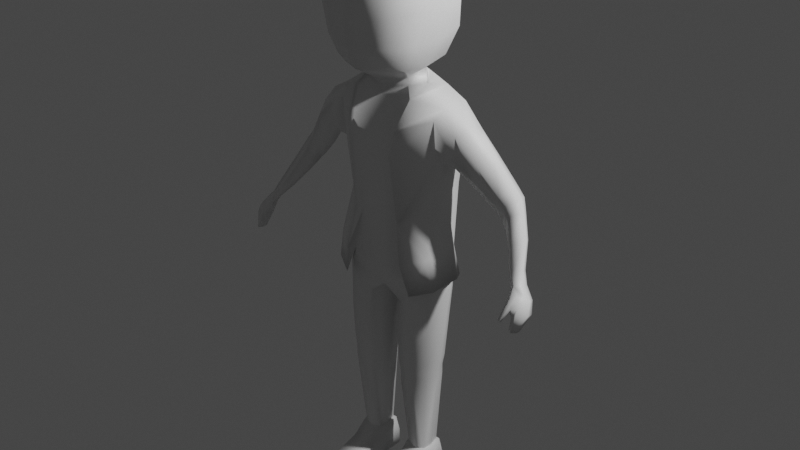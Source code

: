 # Source: Character_3.blend  (saved by Blender 2.82.7; exported with 4.5.12 LTS)
import bpy
from mathutils import Matrix  # noqa: F401  (used for matrix-valued properties, if any)

bpy.ops.wm.read_factory_settings(use_empty=True)
scene = bpy.context.scene
scene.name = 'Scene'

# ---- collections
col_collection = bpy.data.collections.new('Collection'); scene.collection.children.link(col_collection)

# ---- images (referenced by path relative to the original .blend; pixels are not part of the script)
import os
ASSET_DIR = os.environ.get("B2B_ASSET_DIR", "")  # directory of the original .blend (textures are referenced by path, not embedded)
HERE = os.path.dirname(os.path.abspath(__file__))  # packed textures are extracted next to this script under _unpacked/

def load_image(name, relpath, width, height, colorspace="sRGB"):
    """Load a texture the original file referenced (path relative to the .blend, or extracted next to this script)."""
    p = next((c for c in (os.path.join(HERE, relpath), os.path.join(ASSET_DIR, relpath)) if relpath and os.path.exists(c)), "")
    if p:
        img = bpy.data.images.load(p, check_existing=True)
        img.name = name
    else:  # same state as the original file: an image datablock whose file is absent (Cycles renders it pink)
        img = bpy.data.images.new(name, width, height)
        img.source = "FILE"
        img.filepath = "//" + (relpath or name)
    img.colorspace_settings.name = colorspace
    return img
img_imphenziapalette01_256_gradient_png = load_image('ImphenziaPalette01-256-Gradient.png', 'ImphenziaPalette01-256-Gradient.png', 1024, 1024, 'sRGB')

# ---- materials (node trees are filled in below, after node groups)
mat_material_001 = bpy.data.materials.new('Material.001')
mat_material_001.use_transparent_shadow = False

# ---- material node trees
mat_material_001.use_nodes = True; mat_material_001.node_tree.nodes.clear()
_N = mat_material_001.node_tree.nodes; _L = mat_material_001.node_tree.links
n0 = _N.new('ShaderNodeOutputMaterial'); n0.name = 'Material Output'; n0.location = (300, 300)
n1 = _N.new('ShaderNodeBsdfPrincipled'); n1.name = 'Principled BSDF'; n1.location = (10, 300)
n1.distribution = 'GGX'
n1.subsurface_method = 'BURLEY'
n1.inputs[3].default_value = 1.45
n1.inputs[27].default_value = (0.0, 0.0, 0.0, 1.0)
n1.inputs[28].default_value = 1.0
n2 = _N.new('ShaderNodeTexImage'); n2.name = 'Image Texture'; n2.location = (-344, 214)
n2.image = img_imphenziapalette01_256_gradient_png
n2.interpolation = 'Closest'
_L.new(n1.outputs[0], n0.inputs[0])
n0.is_active_output = True

# ---- world
world_world = bpy.data.worlds.new('World'); scene.world = world_world
world_world.use_nodes = True; world_world.node_tree.nodes.clear()
_N = world_world.node_tree.nodes; _L = world_world.node_tree.links
n0 = _N.new('ShaderNodeOutputWorld'); n0.name = 'World Output'; n0.location = (300, 300)
n1 = _N.new('ShaderNodeBackground'); n1.name = 'Background'; n1.location = (10, 300)
n1.inputs[0].default_value = (0.05088, 0.05088, 0.05088, 1.0)
_L.new(n1.outputs[0], n0.inputs[0])
n0.is_active_output = True
world_world.color = (0.05088, 0.05088, 0.05088)
world_world.use_sun_shadow = False
world_world.sun_shadow_jitter_overblur = 0.0

# ---- lights
light_light = bpy.data.lights.new('Light', 'POINT')
light_light.transmission_factor = 0.0
light_light.energy = 1000.0
light_light.shadow_soft_size = 0.1
light_light.shadow_maximum_resolution = 0.006
light_light.use_absolute_resolution = True

# ---- meshes
me_cube_002 = bpy.data.meshes.new('Cube.002')
me_cube_002.from_pydata([(0.3211, -0.1019, -0.7206), (0.3526, 0.1301, -0.7137), (0.0, 0.2676, -0.7649), (0.0, -0.1852, -0.88), (0.0, -0.2179, -0.4594), (0.0, -0.2574, 0.204), (0.0, -0.2756, 0.0175), (0.2305, -0.1929, -0.7807), (0.1751, 0.2457, -0.7685), (0.1413, -0.2152, -0.46), (0.1631, -0.2654, 0.2031), (0.1433, -0.2818, 0.02292), (0.3442, -0.1105, -1.045), (0.3465, 0.1587, -1.038), (0.0, 0.2391, -1.048), (0.0, -0.1607, -1.004), (0.1347, -0.141, -1.117), (0.1269, 0.2195, -1.083), (0.2717, -0.0508, -2.429), (0.2717, 0.09579, -2.393), (0.1388, 0.1577, -1.671), (0.1269, -0.1383, -1.681), (0.3234, -0.09915, -1.655), (0.3244, 0.08903, -1.656), (0.1121, -0.1588, -1.352), (0.3451, 0.1214, -1.305), (0.1164, 0.2046, -1.347), (0.3443, -0.1107, -1.304), (0.3754, 0.02367, -0.6741), (0.0, -0.1614, 0.3811), (0.2134, -0.1614, 0.3811), (0.4104, 0.04876, -1.016), (0.0, 0.05112, -1.066), (0.02424, 0.05112, -1.116), (0.1337, 0.01093, -2.389), (0.3592, -0.002642, -1.644), (0.0708, -0.02317, -1.693), (0.04274, -0.02391, -1.37), (0.3981, 0.009412, -1.275), (0.1444, 0.09579, -2.393), (0.1444, -0.0508, -2.429), (0.2882, 0.01483, -2.392), (0.1247, -0.06519, -2.355), (0.1247, 0.1099, -2.355), (0.2926, -0.06519, -2.355), (0.1071, 0.005389, -2.355), (0.3102, 0.02137, -2.355), (0.1133, -0.1678, -2.452), (0.304, -0.1693, -2.452), (0.1177, -0.4537, -2.524), (0.2996, -0.4537, -2.524), (0.1177, -0.4537, -2.577), (0.2996, -0.4537, -2.577), (0.1133, -0.1678, -2.58), (0.3102, -0.04865, -2.58), (0.1071, -0.04865, -2.58), (0.1071, -0.04965, -2.596), (0.3102, -0.04965, -2.596), (0.1071, 0.1282, -2.596), (0.3102, 0.1282, -2.596), (0.1071, 0.1282, -2.473), (0.3102, 0.1282, -2.473), (0.2926, 0.1099, -2.355), (0.3102, -0.3447, -2.58), (0.1071, -0.3447, -2.58), (0.8085, 0.1878, -0.3098), (0.7958, 0.0731, -0.3635), (0.534, 0.1338, 0.0344), (0.49, -0.03702, -0.04383), (1.167, -0.1074, -0.8232), (1.139, -0.2522, -0.7837), (1.124, -0.1106, -0.8205), (1.107, -0.2503, -0.8083), (1.184, -0.178, -0.7976), (1.123, -0.183, -0.8182), (1.138, -0.1934, -0.9217), (1.126, -0.2748, -0.8963), (1.12, -0.1937, -0.9088), (1.102, -0.2617, -0.8911), (1.14, -0.2349, -0.911), (1.108, -0.2337, -0.9024), (1.166, -0.1385, -0.7188), (1.14, -0.06622, -0.7465), (1.124, -0.2133, -0.7084), (1.102, -0.08373, -0.7426), (1.083, -0.1753, -0.7269), (1.121, -0.252, -0.7955), (1.101, -0.2279, -0.8224), (1.082, -0.2407, -0.7731), (1.104, -0.1903, -0.6818), (1.049, -0.2211, -0.7141), (1.136, -0.2333, -0.7417), (1.101, -0.1818, -0.7784), (1.057, -0.2111, -0.7485), (1.09, -0.2323, -0.7244), (1.074, -0.2232, -0.7004), (1.04, -0.2041, -0.7232), (1.07, -0.2259, -0.7719), (1.102, -0.2496, -0.7473), (1.048, -0.3083, -0.8149), (1.056, -0.3084, -0.8223), (1.055, -0.2934, -0.8184), (1.07, -0.3055, -0.8249), (1.066, -0.314, -0.8102), (1.054, -0.3134, -0.8088), (1.048, -0.3, -0.8157), (1.066, -0.2963, -0.8238), (1.072, -0.3101, -0.8186), (0.2307, 0.003997, 0.4423), (0.0, -0.1912, 0.4894), (0.0, 0.1748, 0.4581), (0.154, 0.09331, 0.4892), (0.1632, -0.1102, 0.4549), (0.0, -0.1649, 0.4355), (0.2202, -0.3345, 0.6473), (0.2857, -0.281, 1.248), (0.2315, 0.2318, 0.7105), (0.2488, 0.2038, 1.271), (0.0, 0.3129, 0.6789), (0.0, 0.257, 1.367), (0.2814, 0.2898, 1.043), (0.2744, -0.1033, 0.5892), (0.3184, -0.001322, 1.303), (0.3235, -0.3594, 0.9772), (0.0, -0.4154, 0.6103), (0.0, -0.3641, 1.349), (0.0, 0.3999, 1.126), (0.3628, -0.05042, 0.9868), (0.0, -0.5025, 0.9738), (0.0, -0.01842, 1.447), (0.1395, 0.29, 0.6913), (0.1889, 0.2204, 1.329), (0.2724, 0.2558, 1.192), (0.258, 0.2687, 0.8596), (0.2549, -0.2465, 0.6031), (0.2788, 0.1161, 0.6269), (0.2762, 0.1205, 1.306), (0.3102, -0.1626, 1.291), (0.2975, -0.3357, 1.121), (0.2852, -0.3476, 0.7672), (0.1127, -0.3734, 0.6192), (0.2073, -0.3296, 1.307), (0.0, 0.3163, 1.286), (0.1645, 0.3651, 1.094), (0.0, 0.4035, 0.8909), (0.375, 0.1356, 1.004), (0.3601, -0.0391, 1.161), (0.3685, -0.1929, 0.9943), (0.3421, -0.04681, 0.773), (0.2, -0.4419, 0.9511), (0.0, -0.482, 1.201), (0.0, -0.4921, 0.7625), (0.0, 0.173, 0.5628), (0.1547, -0.1072, 0.5093), (0.0, -0.2288, 0.5062), (0.0, 0.1522, 1.427), (0.0, -0.1887, 1.424), (0.1967, -0.01037, 1.401), (0.1902, 0.2843, 1.253), (0.146, 0.3552, 0.8821), (0.3531, 0.1553, 0.8166), (0.341, 0.1096, 1.176), (0.3472, -0.1927, 1.136), (0.3026, -0.2104, 0.7626), (0.1629, -0.4346, 0.7639), (0.2068, -0.4362, 1.177), (0.1595, 0.0766, 0.5356), (0.103, -0.2108, 0.5268), (0.1798, 0.1206, 1.377), (0.2395, -0.174, 1.369), (0.6035, 0.02407, -0.168), (0.6342, 0.1633, -0.09266), (0.9039, -0.005599, -0.5084), (0.92, 0.07846, -0.4987), (0.8635, 0.1725, -0.3547), (0.8302, 0.06104, -0.4089), (0.7488, 0.07714, -0.3149), (0.7686, 0.1838, -0.2606), (0.3212, -0.1024, -1.732), (0.3261, 0.08706, -1.732), (0.08852, -0.02268, -1.754), (0.1403, 0.1506, -1.744), (0.1256, -0.138, -1.754), (0.3532, -0.005102, -1.722), (0.1327, 0.1751, -1.602), (0.3322, -0.1059, -1.581), (0.1195, -0.1486, -1.613), (0.3332, 0.0999, -1.582), (0.05812, -0.0243, -1.626), (0.3715, -0.0001074, -1.566), (0.2481, 0.2427, -0.2419), (0.3573, 0.1829, -0.2576), (0.3637, 0.1377, -0.6983), (0.4376, 0.03494, -0.643), (0.3831, 0.0253, -0.2997), (0.3514, -0.04637, -0.3185), (0.3665, -0.1739, -0.702), (0.2235, -0.2763, -0.7356), (0.1822, 0.2976, -0.6721), (0.0, 0.2802, -0.6421), (0.0, 0.2469, -0.202), (0.2686, 0.1583, 0.4196), (0.4191, 0.1525, 0.344), (0.4074, -0.04853, 0.3419), (0.3807, -0.1259, 0.2741), (0.4015, 0.1954, 0.1287), (0.3824, -0.1017, 0.006811), (0.0, 0.2909, 0.2046), (0.0, 0.2116, 0.432), (0.2755, 0.2621, 0.2034), (0.4346, -0.03894, -0.05179), (0.1728, -0.2408, -0.456), (0.187, -0.2753, 0.2074), (0.1615, -0.2962, 0.02158), (0.2269, -0.1726, 0.3964), (0.2416, 0.002286, 0.4628), (0.983, 0.08884, -0.4358), (0.5176, -0.09772, 0.02909), (1.011, 0.02067, -0.4111), (0.5191, -0.08567, 0.1862), (0.8262, 0.191, -0.1527), (0.869, 0.1962, -0.2118), (0.8576, 0.09478, -0.125), (0.8989, 0.1072, -0.1908), (0.8787, 0.02463, -0.2902), (0.8456, 0.02669, -0.2234), (0.6125, -0.03147, -0.08481), (0.6627, -0.06269, 0.04402), (0.5657, 0.1342, 0.1979), (0.568, -0.0008593, 0.2521), (0.1621, 0.1048, 0.5078), (0.1787, -0.1176, 0.4706), (0.0, 0.1701, 0.5195), (0.6804, 0.1627, 0.04341), (0.7079, 0.04796, 0.1125), (0.7546, 0.04408, -0.2532), (0.8064, 0.009143, -0.1672), (0.9062, 0.1623, -0.2763), (0.9347, 0.08125, -0.2553), (0.9356, -0.03841, -0.4361), (0.407, 0.1548, -0.9183), (0.4775, 0.03023, -0.8805), (0.2411, 0.3001, -0.997), (0.0, 0.2851, -0.9933), (0.2765, -0.238, -0.9767), (0.4162, -0.1497, -0.9312), (0.9692, -0.08981, -0.6031), (0.9894, -0.01217, -0.6043), (1.045, -0.01873, -0.5856), (1.062, -0.08057, -0.5602), (1.007, -0.1166, -0.5854), (1.022, -0.1375, -0.668), (1.056, -0.07468, -0.6711), (1.093, -0.06792, -0.6529), (1.095, -0.1237, -0.643), (1.051, -0.1528, -0.6421), (0.1984, 0.2412, -0.967), (0.0, 0.2576, -0.9754), (0.3414, -0.1159, -0.9644), (0.3516, 0.1576, -0.9232), (0.0, -0.1641, -0.9657), (0.2041, -0.1437, -0.9695), (0.4149, 0.04277, -0.9297), (0.1071, -0.3447, -2.495), (0.3102, -0.3447, -2.495), (0.2989, 0.1164, -2.397), (0.1184, 0.1164, -2.397), (0.304, -0.1693, -2.58), (0.2299, -0.1563, -1.327), (0.2262, -0.1491, -1.597), (0.2864, -0.1531, -0.9657), (0.2304, -0.149, -1.084), (0.2239, -0.1409, -1.668), (0.2236, -0.1421, -1.743), (0.2055, -0.07841, -2.352)], [], [(262, 258, 12, 31), (7, 9, 4, 3), (30, 29, 5, 10), (4, 9, 11, 6), (6, 11, 10, 5), (257, 256, 17, 14), (28, 1, 240, 241), (180, 181, 39, 34), (32, 33, 16, 15), (261, 260, 15, 16), (258, 270, 271, 12), (256, 259, 13, 17), (183, 178, 18, 41), (181, 179, 19, 39), (178, 273, 274, 40, 18), (185, 269, 272, 22), (184, 187, 23, 20), (189, 185, 22, 35), (188, 184, 20, 36), (33, 17, 26, 37), (31, 12, 27, 38), (17, 13, 25, 26), (12, 271, 268, 27), (13, 31, 38, 25), (16, 33, 37, 24), (186, 188, 36, 21), (187, 189, 35, 23), (179, 183, 41, 19), (14, 17, 33, 32), (182, 180, 34, 40), (259, 262, 31, 13), (196, 197, 244, 245), (44, 42, 47, 48), (48, 47, 263, 264), (264, 263, 49, 50), (50, 49, 51, 52), (63, 64, 53, 267), (267, 53, 55, 54), (54, 55, 56, 57), (57, 56, 58, 59), (59, 58, 60, 61), (265, 266, 43, 62), (44, 48, 267, 54, 57, 59, 61, 265, 62, 46), (45, 43, 266, 60, 58, 56, 55, 53, 47, 42), (52, 51, 64, 63), (98, 88, 72, 86), (82, 81, 73, 69), (9, 7, 197, 211), (176, 177, 65, 66), (30, 10, 212, 214), (112, 30, 214, 231), (10, 11, 213, 212), (111, 108, 215, 230), (210, 205, 67, 68), (72, 87, 74, 80, 78), (74, 71, 77, 80), (81, 83, 91, 70, 73), (85, 84, 71, 74, 92), (92, 74, 87, 97, 93, 85), (84, 82, 69, 71), (80, 77, 75, 79), (78, 80, 79, 76), (71, 69, 75, 77), (69, 73, 79, 75), (70, 86, 72, 78, 76), (73, 70, 76, 79), (252, 253, 82, 84), (85, 93, 96, 251), (85, 251, 252, 84), (254, 255, 89, 83, 81), (253, 254, 81, 82), (96, 93, 101, 105), (89, 95, 94, 83), (255, 95, 89), (88, 98, 107, 102), (88, 97, 87, 72), (90, 96, 105, 99), (91, 98, 86, 70), (83, 94, 98, 91), (97, 88, 102, 106), (104, 99, 100, 103), (99, 105, 101, 100), (100, 101, 106, 102), (103, 100, 102, 107), (98, 94, 103, 107), (94, 95, 104, 103), (93, 97, 106, 101), (95, 90, 99, 104), (113, 112, 153, 109), (152, 166, 111, 110), (29, 30, 112, 113), (126, 142, 158, 143), (142, 119, 131, 158), (158, 131, 117, 132), (143, 158, 132, 120), (118, 144, 159, 130), (144, 126, 143, 159), (159, 143, 120, 133), (130, 159, 133, 116), (116, 133, 160, 135), (133, 120, 145, 160), (160, 145, 127, 148), (135, 160, 148, 121), (120, 132, 161, 145), (132, 117, 136, 161), (161, 136, 122, 146), (145, 161, 146, 127), (127, 146, 162, 147), (146, 122, 137, 162), (162, 137, 115, 138), (147, 162, 138, 123), (121, 148, 163, 134), (148, 127, 147, 163), (163, 147, 123, 139), (134, 163, 139, 114), (114, 139, 164, 140), (139, 123, 149, 164), (164, 149, 128, 151), (140, 164, 151, 124), (123, 138, 165, 149), (138, 115, 141, 165), (165, 141, 125, 150), (149, 165, 150, 128), (118, 130, 166, 152), (130, 116, 135, 166), (166, 135, 121, 153), (153, 121, 134, 167), (167, 134, 114, 140), (154, 167, 140, 124), (117, 131, 168, 136), (131, 119, 155, 168), (168, 155, 129, 157), (136, 168, 157, 122), (122, 157, 169, 137), (157, 129, 156, 169), (169, 156, 125, 141), (137, 169, 141, 115), (109, 153, 167, 154), (11, 9, 211, 213), (111, 166, 153, 112, 108), (68, 67, 171, 170), (110, 111, 230, 232), (108, 112, 231, 215), (175, 174, 173, 172), (0, 28, 241, 245), (66, 65, 174, 175), (193, 196, 245, 241), (8, 2, 243, 242), (170, 171, 177, 176), (21, 36, 180, 182), (23, 35, 183, 179), (22, 272, 273, 178), (20, 23, 179, 181), (35, 22, 178, 183), (36, 20, 181, 180), (25, 38, 189, 187), (24, 37, 188, 186), (37, 26, 184, 188), (38, 27, 185, 189), (26, 25, 187, 184), (27, 268, 269, 185), (198, 190, 191, 192), (193, 194, 195, 196), (209, 207, 208, 201), (213, 206, 204, 212), (211, 195, 206, 213), (190, 200, 207, 209), (194, 191, 205, 210), (191, 190, 209, 205), (205, 209, 201, 202), (203, 214, 212, 204), (196, 195, 211, 197), (199, 200, 190, 198), (202, 201, 215, 214, 203), (195, 194, 210, 206), (192, 191, 194, 193), (222, 236, 225, 223), (220, 222, 223, 221), (177, 220, 221, 65), (206, 210, 68, 217), (205, 202, 228, 67), (202, 203, 229, 228), (204, 206, 217, 219), (203, 204, 219, 229), (201, 208, 232, 230), (214, 215, 231), (215, 201, 230), (217, 68, 170, 226), (67, 228, 233, 171), (228, 229, 234, 233), (219, 217, 226, 227), (229, 219, 227, 234), (238, 224, 239, 218), (237, 238, 218, 216), (174, 237, 216, 173), (65, 221, 237, 174), (221, 223, 238, 237), (223, 225, 224, 238), (226, 170, 176, 235), (171, 233, 220, 177), (233, 234, 222, 220), (227, 226, 235, 236), (234, 227, 236, 222), (1, 8, 242, 240), (198, 192, 240, 242), (192, 193, 241, 240), (199, 198, 242, 243), (7, 0, 245, 244), (197, 7, 244), (218, 239, 250, 249), (216, 218, 249, 248), (173, 216, 248, 247), (172, 173, 247, 246), (253, 252, 247, 248), (251, 246, 247, 252), (251, 96, 90, 95, 255), (249, 254, 253, 248), (250, 239, 172, 246), (175, 172, 239, 224), (254, 249, 250, 255), (66, 175, 224, 225), (250, 246, 251, 255), (1, 28, 262, 259), (8, 1, 259, 256), (0, 7, 261, 270, 258), (7, 3, 260, 261), (2, 8, 256, 257), (28, 0, 258, 262), (44, 46, 62, 43, 45, 42), (61, 60, 266, 265), (265, 266, 40, 18), (63, 264, 50, 52), (267, 48, 264, 63), (47, 53, 64, 263), (263, 64, 51, 49), (176, 66, 225, 236, 235), (269, 268, 24, 186), (40, 274, 273, 182), (272, 269, 186, 21), (268, 271, 16, 24), (273, 272, 21, 182), (271, 270, 261, 16)])
me_cube_002.polygons.foreach_set('use_smooth', [True] * 242)
_uv = me_cube_002.uv_layers.new(name='UVMap')
_uv.uv.foreach_set('vector', [0.4787, 0.8099, 0.4787, 0.8099, 0.4787, 0.8099, 0.4787, 0.8099, 0.6447, 0.7337, 0.6447, 0.7337, 0.6447, 0.7337, 0.6447, 0.7337, 0.6447, 0.7337, 0.6447, 0.7337, 0.6447, 0.7337, 0.6447, 0.7337, 0.6447, 0.7337, 0.6447, 0.7337, 0.6447, 0.7337, 0.6447, 0.7337, 0.6447, 0.7337, 0.6447, 0.7337, 0.6447, 0.7337, 0.6447, 0.7337, 0.4787, 0.8099, 0.4787, 0.8099, 0.4787, 0.8099, 0.4787, 0.8099, 1.908, 0.3353, 1.908, 0.3353, 1.908, 0.3353, 1.908, 0.3353, 0.4787, 0.8099, 0.4787, 0.8099, 0.4787, 0.8099, 0.4787, 0.8099, 0.4787, 0.8099, 0.4787, 0.8099, 0.4787, 0.8099, 0.4787, 0.8099, 0.4787, 0.8099, 0.4787, 0.8099, 0.4787, 0.8099, 0.4787, 0.8099, 0.4787, 0.8099, 0.4787, 0.8099, 0.4787, 0.8099, 0.4787, 0.8099, 0.4787, 0.8099, 0.4787, 0.8099, 0.4787, 0.8099, 0.4787, 0.8099, 0.4787, 0.8099, 0.4787, 0.8099, 0.4787, 0.8099, 0.4787, 0.8099, 0.4787, 0.8099, 0.4787, 0.8099, 0.4787, 0.8099, 0.4787, 0.8099, 0.4787, 0.8099, 0.4787, 0.8099, 0.4787, 0.8099, 0.4787, 0.8099, 0.4787, 0.8099, 0.4787, 0.8099, 0.4787, 0.8099, 0.4787, 0.8099, 0.4787, 0.8099, 0.4787, 0.8099, 0.4787, 0.8099, 0.4787, 0.8099, 0.4787, 0.8099, 0.4787, 0.8099, 0.4787, 0.8099, 0.4787, 0.8099, 0.4787, 0.8099, 0.4787, 0.8099, 0.4787, 0.8099, 0.4787, 0.8099, 0.4787, 0.8099, 0.4787, 0.8099, 0.4787, 0.8099, 0.4787, 0.8099, 0.4787, 0.8099, 0.4787, 0.8099, 0.4787, 0.8099, 0.4787, 0.8099, 0.4787, 0.8099, 0.4787, 0.8099, 0.4787, 0.8099, 0.4787, 0.8099, 0.4787, 0.8099, 0.4787, 0.8099, 0.4787, 0.8099, 0.4787, 0.8099, 0.4787, 0.8099, 0.4787, 0.8099, 0.4787, 0.8099, 0.4787, 0.8099, 0.4787, 0.8099, 0.4787, 0.8099, 0.4787, 0.8099, 0.4787, 0.8099, 0.4787, 0.8099, 0.4787, 0.8099, 0.4787, 0.8099, 0.4787, 0.8099, 0.4787, 0.8099, 0.4787, 0.8099, 0.4787, 0.8099, 0.4787, 0.8099, 0.4787, 0.8099, 0.4787, 0.8099, 0.4787, 0.8099, 0.4787, 0.8099, 0.4787, 0.8099, 0.4787, 0.8099, 0.4787, 0.8099, 0.4787, 0.8099, 0.4787, 0.8099, 0.4787, 0.8099, 0.4787, 0.8099, 0.4787, 0.8099, 0.4787, 0.8099, 0.4787, 0.8099, 0.4787, 0.8099, 0.4787, 0.8099, 0.4787, 0.8099, 1.908, 0.3353, 1.908, 0.3353, 1.908, 0.3353, 1.908, 0.3353, 0.4669, 0.0306, 0.4669, 0.0306, 0.4669, 0.0306, 0.4669, 0.0306, 0.4669, 0.0306, 0.4669, 0.0306, 0.4669, 0.0306, 0.4669, 0.0306, 0.4669, 0.0306, 0.4669, 0.0306, 0.4669, 0.0306, 0.4669, 0.0306, 0.4669, 0.0306, 0.4669, 0.0306, 0.4669, 0.0306, 0.4669, 0.0306, 0.4669, 0.0306, 0.4669, 0.0306, 0.4669, 0.0306, 0.4669, 0.0306, 0.4669, 0.0306, 0.4669, 0.0306, 0.4669, 0.0306, 0.4669, 0.0306, 0.4669, 0.0306, 0.4669, 0.0306, 0.4669, 0.0306, 0.4669, 0.0306, 0.4669, 0.0306, 0.4669, 0.0306, 0.4669, 0.0306, 0.4669, 0.0306, 0.4669, 0.0306, 0.4669, 0.0306, 0.4669, 0.0306, 0.4669, 0.0306, 0.4669, 0.0306, 0.4669, 0.0306, 0.4669, 0.0306, 0.4669, 0.0306, 0.4669, 0.0306, 0.4669, 0.0306, 0.4669, 0.0306, 0.4669, 0.0306, 0.4669, 0.0306, 0.4669, 0.0306, 0.4669, 0.0306, 0.4669, 0.0306, 0.4669, 0.0306, 0.4669, 0.0306, 0.4669, 0.0306, 0.4669, 0.0306, 0.4669, 0.0306, 0.4669, 0.0306, 0.4669, 0.0306, 0.4669, 0.0306, 0.4669, 0.0306, 0.4669, 0.0306, 0.4669, 0.0306, 0.4669, 0.0306, 0.4669, 0.0306, 0.4669, 0.0306, 0.4669, 0.0306, 0.4669, 0.0306, 0.2033, 0.429, 0.2033, 0.429, 0.2033, 0.429, 0.2033, 0.429, 0.2033, 0.429, 0.2033, 0.429, 0.2033, 0.429, 0.2033, 0.429, 1.908, 0.3353, 1.908, 0.3353, 1.908, 0.3353, 1.908, 0.3353, 1.908, 0.3353, 1.908, 0.3353, 1.908, 0.3353, 1.908, 0.3353, 1.908, 0.3353, 1.908, 0.3353, 1.908, 0.3353, 1.908, 0.3353, 1.908, 0.3353, 1.908, 0.3353, 1.908, 0.3353, 1.908, 0.3353, 1.908, 0.3353, 1.908, 0.3353, 1.908, 0.3353, 1.908, 0.3353, 1.908, 0.3353, 1.908, 0.3353, 1.908, 0.3353, 1.908, 0.3353, 1.908, 0.3353, 1.908, 0.3353, 1.908, 0.3353, 1.908, 0.3353, 0.2033, 0.429, 0.2033, 0.429, 0.2033, 0.429, 0.2033, 0.429, 0.2033, 0.429, 0.2033, 0.429, 0.2033, 0.429, 0.2033, 0.429, 0.2033, 0.429, 0.2033, 0.429, 0.2033, 0.429, 0.2033, 0.429, 0.2033, 0.429, 0.2033, 0.429, 0.2033, 0.429, 0.2033, 0.429, 0.2033, 0.429, 0.2033, 0.429, 0.2033, 0.429, 0.2033, 0.429, 0.2033, 0.429, 0.2033, 0.429, 0.2033, 0.429, 0.2033, 0.429, 0.2033, 0.429, 0.2033, 0.429, 0.2033, 0.429, 0.2033, 0.429, 0.2033, 0.429, 0.2033, 0.429, 0.2033, 0.429, 0.2033, 0.429, 0.2033, 0.429, 0.2033, 0.429, 0.2033, 0.429, 0.2033, 0.429, 0.2033, 0.429, 0.2033, 0.429, 0.2033, 0.429, 0.2033, 0.429, 0.2033, 0.429, 0.2033, 0.429, 0.2033, 0.429, 0.2033, 0.429, 0.2033, 0.429, 0.2033, 0.429, 0.2033, 0.429, 0.2033, 0.429, 0.2033, 0.429, 0.2033, 0.429, 0.2033, 0.429, 0.2033, 0.429, 0.2033, 0.429, 0.2033, 0.429, 0.2033, 0.429, 0.2033, 0.429, 0.2033, 0.429, 0.2033, 0.429, 0.2033, 0.429, 0.2033, 0.429, 0.2033, 0.429, 0.2033, 0.429, 0.1916, 0.4408, 0.1953, 0.4375, 0.1916, 0.4408, 0.1916, 0.4408, 0.2033, 0.429, 0.2033, 0.429, 0.2033, 0.429, 0.2033, 0.429, 0.2033, 0.429, 0.4904, 0.4427, 0.4904, 0.4427, 0.4904, 0.4427, 0.4904, 0.4427, 0.2033, 0.429, 0.2033, 0.429, 0.2033, 0.429, 0.2033, 0.429, 0.2033, 0.429, 0.2033, 0.429, 0.2033, 0.429, 0.2033, 0.429, 0.2033, 0.429, 0.2033, 0.429, 0.2033, 0.429, 0.2033, 0.429, 0.2033, 0.429, 0.2033, 0.429, 0.2033, 0.429, 0.2033, 0.429, 0.2033, 0.429, 0.2033, 0.429, 0.2033, 0.429, 0.2033, 0.429, 0.2033, 0.429, 0.2033, 0.429, 0.2033, 0.429, 0.2033, 0.429, 0.2033, 0.429, 0.2033, 0.429, 0.2033, 0.429, 0.2033, 0.429, 0.2033, 0.429, 0.2033, 0.429, 0.2033, 0.429, 0.2033, 0.429, 0.2033, 0.429, 0.2033, 0.429, 0.2033, 0.429, 0.2033, 0.429, 0.2033, 0.429, 0.2033, 0.429, 0.2033, 0.429, 0.2033, 0.429, 0.2033, 0.429, 0.2033, 0.429, 0.2033, 0.429, 0.2033, 0.429, 0.2033, 0.429, 0.2033, 0.429, 0.2033, 0.429, 0.2033, 0.429, 0.2033, 0.429, 0.2033, 0.429, 0.2033, 0.429, 0.2033, 0.429, 0.2033, 0.429, 0.2033, 0.429, 0.2033, 0.429, 0.2033, 0.429, 0.2033, 0.429, 0.2033, 0.429, 0.2033, 0.429, 0.2033, 0.429, 0.2033, 0.429, 0.2033, 0.429, 0.2033, 0.429, 0.2033, 0.429, 0.2033, 0.429, 0.2033, 0.429, 0.2033, 0.429, 0.2033, 0.429, 0.2033, 0.429, 0.2033, 0.429, 0.2033, 0.429, 0.2033, 0.429, 0.2033, 0.429, 0.2033, 0.429, 0.2033, 0.429, 0.6447, 0.7337, 0.6447, 0.7337, 0.6447, 0.7337, 0.6447, 0.7337, 0.2013, 0.431, 0.2013, 0.431, 0.2013, 0.431, 0.2013, 0.431, 0.2013, 0.431, 0.2013, 0.431, 0.2013, 0.431, 0.2013, 0.431, 0.2013, 0.431, 0.2013, 0.431, 0.2013, 0.431, 0.2013, 0.431, 0.2033, 0.429, 0.2033, 0.429, 0.2033, 0.429, 0.2033, 0.429, 0.2033, 0.429, 0.2033, 0.429, 0.2033, 0.429, 0.2033, 0.429, 0.2033, 0.429, 0.2033, 0.429, 0.2033, 0.429, 0.2033, 0.429, 0.2033, 0.429, 0.2033, 0.429, 0.2033, 0.429, 0.2033, 0.429, 0.2033, 0.429, 0.2033, 0.429, 0.2033, 0.429, 0.2033, 0.429, 0.2033, 0.429, 0.2033, 0.429, 0.2033, 0.429, 0.2033, 0.429, 0.2033, 0.429, 0.2033, 0.429, 0.2033, 0.429, 0.2033, 0.429, 0.2033, 0.429, 0.2033, 0.429, 0.2033, 0.429, 0.2033, 0.429, 0.2033, 0.429, 0.2033, 0.429, 0.2033, 0.429, 0.2033, 0.429, 0.2033, 0.429, 0.2033, 0.429, 0.2033, 0.429, 0.2033, 0.429, 0.2013, 0.431, 0.2013, 0.431, 0.2013, 0.431, 0.2013, 0.431, 0.2013, 0.431, 0.2013, 0.431, 0.2013, 0.431, 0.2013, 0.431, 0.2033, 0.429, 0.2033, 0.429, 0.2033, 0.429, 0.2033, 0.429, 0.2033, 0.429, 0.2033, 0.429, 0.2033, 0.429, 0.2033, 0.429, 0.2013, 0.431, 0.2013, 0.431, 0.2013, 0.431, 0.2013, 0.431, 0.2013, 0.431, 0.2013, 0.431, 0.2013, 0.431, 0.2013, 0.431, 0.2033, 0.429, 0.2033, 0.429, 0.2033, 0.429, 0.2033, 0.429, 0.2033, 0.429, 0.2033, 0.429, 0.2033, 0.429, 0.2033, 0.429, 0.2033, 0.429, 0.2033, 0.429, 0.2033, 0.429, 0.2033, 0.429, 0.2033, 0.429, 0.2033, 0.429, 0.2033, 0.429, 0.2033, 0.429, 0.2033, 0.429, 0.2033, 0.429, 0.2033, 0.429, 0.2033, 0.429, 0.2033, 0.429, 0.2033, 0.429, 0.2033, 0.429, 0.2033, 0.429, 0.2033, 0.429, 0.2033, 0.429, 0.2033, 0.429, 0.2033, 0.429, 0.2033, 0.429, 0.2033, 0.429, 0.2033, 0.429, 0.2033, 0.429, 0.2033, 0.429, 0.2033, 0.429, 0.2033, 0.429, 0.2033, 0.429, 0.2033, 0.429, 0.2033, 0.429, 0.2033, 0.429, 0.2033, 0.429, 0.2013, 0.431, 0.2013, 0.431, 0.2013, 0.431, 0.2013, 0.431, 0.2013, 0.431, 0.2013, 0.431, 0.2013, 0.431, 0.2013, 0.431, 0.2033, 0.429, 0.2033, 0.429, 0.2033, 0.429, 0.2033, 0.429, 0.2033, 0.429, 0.2033, 0.429, 0.2033, 0.429, 0.2033, 0.429, 0.2033, 0.429, 0.2033, 0.429, 0.2033, 0.429, 0.2033, 0.429, 0.2033, 0.429, 0.2033, 0.429, 0.2033, 0.429, 0.2033, 0.429, 0.2033, 0.429, 0.2033, 0.429, 0.2033, 0.429, 0.2033, 0.429, 0.2033, 0.429, 0.2033, 0.429, 0.2033, 0.429, 0.2033, 0.429, 0.2033, 0.429, 0.2033, 0.429, 0.2033, 0.429, 0.2033, 0.429, 0.2013, 0.431, 0.2013, 0.431, 0.2013, 0.431, 0.2013, 0.431, 0.2013, 0.431, 0.2013, 0.431, 0.2013, 0.431, 0.2013, 0.431, 0.2013, 0.431, 0.2013, 0.431, 0.2013, 0.431, 0.2013, 0.431, 0.2013, 0.431, 0.2013, 0.431, 0.2013, 0.431, 0.2013, 0.431, 0.2013, 0.431, 0.2013, 0.431, 0.2013, 0.431, 0.2013, 0.431, 0.2013, 0.431, 0.2013, 0.431, 0.2013, 0.431, 0.2013, 0.431, 0.2013, 0.431, 0.2013, 0.431, 0.2013, 0.431, 0.2013, 0.431, 0.2013, 0.431, 0.2013, 0.431, 0.2013, 0.431, 0.2013, 0.431, 0.2033, 0.429, 0.2033, 0.429, 0.2033, 0.429, 0.2033, 0.429, 1.908, 0.3353, 1.908, 0.3353, 1.908, 0.3353, 1.908, 0.3353, 0.2033, 0.429, 0.2033, 0.429, 0.2033, 0.429, 0.2033, 0.429, 0.2033, 0.429, 1.908, 0.3353, 1.908, 0.3353, 1.908, 0.3353, 1.908, 0.3353, 0.4904, 0.4427, 0.4904, 0.4427, 0.4904, 0.4427, 0.4904, 0.4427, 1.908, 0.3353, 1.908, 0.3353, 1.908, 0.3353, 1.908, 0.3353, 1.908, 0.3353, 1.908, 0.3353, 1.908, 0.3353, 1.908, 0.3353, 1.908, 0.3353, 1.908, 0.3353, 1.908, 0.3353, 1.908, 0.3353, 1.908, 0.3353, 1.908, 0.3353, 1.908, 0.3353, 1.908, 0.3353, 1.908, 0.3353, 1.908, 0.3353, 1.908, 0.3353, 1.908, 0.3353, 1.908, 0.3353, 1.908, 0.3353, 1.908, 0.3353, 1.908, 0.3353, 1.908, 0.3353, 1.908, 0.3353, 1.908, 0.3353, 1.908, 0.3353, 0.4787, 0.8099, 0.4787, 0.8099, 0.4787, 0.8099, 0.4787, 0.8099, 0.4787, 0.8099, 0.4787, 0.8099, 0.4787, 0.8099, 0.4787, 0.8099, 0.4787, 0.8099, 0.4787, 0.8099, 0.4787, 0.8099, 0.4787, 0.8099, 0.4787, 0.8099, 0.4787, 0.8099, 0.4787, 0.8099, 0.4787, 0.8099, 0.4787, 0.8099, 0.4787, 0.8099, 0.4787, 0.8099, 0.4787, 0.8099, 0.4787, 0.8099, 0.4787, 0.8099, 0.4787, 0.8099, 0.4787, 0.8099, 0.4787, 0.8099, 0.4787, 0.8099, 0.4787, 0.8099, 0.4787, 0.8099, 0.4787, 0.8099, 0.4787, 0.8099, 0.4787, 0.8099, 0.4787, 0.8099, 0.4787, 0.8099, 0.4787, 0.8099, 0.4787, 0.8099, 0.4787, 0.8099, 0.4787, 0.8099, 0.4787, 0.8099, 0.4787, 0.8099, 0.4787, 0.8099, 0.4787, 0.8099, 0.4787, 0.8099, 0.4787, 0.8099, 0.4787, 0.8099, 0.4787, 0.8099, 0.4787, 0.8099, 0.4787, 0.8099, 0.4787, 0.8099, 1.908, 0.3353, 1.908, 0.3353, 1.908, 0.3353, 1.908, 0.3353, 1.908, 0.3353, 1.908, 0.3353, 1.908, 0.3353, 1.908, 0.3353, 1.908, 0.3353, 1.908, 0.3353, 1.908, 0.3353, 1.908, 0.3353, 1.908, 0.3353, 1.908, 0.3353, 1.908, 0.3353, 1.908, 0.3353, 1.908, 0.3353, 1.908, 0.3353, 1.908, 0.3353, 1.908, 0.3353, 1.908, 0.3353, 1.908, 0.3353, 1.908, 0.3353, 1.908, 0.3353, 1.908, 0.3353, 1.908, 0.3353, 1.908, 0.3353, 1.908, 0.3353, 1.908, 0.3353, 1.908, 0.3353, 1.908, 0.3353, 1.908, 0.3353, 1.908, 0.3353, 1.908, 0.3353, 1.908, 0.3353, 1.908, 0.3353, 1.908, 0.3353, 1.908, 0.3353, 1.908, 0.3353, 1.908, 0.3353, 1.908, 0.3353, 1.908, 0.3353, 1.908, 0.3353, 1.908, 0.3353, 1.908, 0.3353, 1.908, 0.3353, 1.908, 0.3353, 1.908, 0.3353, 1.908, 0.3353, 1.908, 0.3353, 1.908, 0.3353, 1.908, 0.3353, 1.908, 0.3353, 1.908, 0.3353, 1.908, 0.3353, 1.908, 0.3353, 1.908, 0.3353, 1.908, 0.3353, 1.908, 0.3353, 1.908, 0.3353, 1.908, 0.3353, 1.908, 0.3353, 1.908, 0.3353, 1.908, 0.3353, 1.908, 0.3353, 1.908, 0.3353, 1.908, 0.3353, 1.908, 0.3353, 1.908, 0.3353, 1.908, 0.3353, 1.908, 0.3353, 1.908, 0.3353, 1.908, 0.3353, 1.908, 0.3353, 1.908, 0.3353, 1.908, 0.3353, 1.908, 0.3353, 1.908, 0.3353, 1.908, 0.3353, 1.908, 0.3353, 1.908, 0.3353, 1.908, 0.3353, 1.908, 0.3353, 1.908, 0.3353, 1.908, 0.3353, 1.908, 0.3353, 1.908, 0.3353, 1.908, 0.3353, 1.908, 0.3353, 1.908, 0.3353, 1.908, 0.3353, 1.908, 0.3353, 1.908, 0.3353, 1.908, 0.3353, 1.908, 0.3353, 1.908, 0.3353, 1.908, 0.3353, 1.908, 0.3353, 1.908, 0.3353, 1.908, 0.3353, 1.908, 0.3353, 1.908, 0.3353, 1.908, 0.3353, 1.908, 0.3353, 1.908, 0.3353, 1.908, 0.3353, 1.908, 0.3353, 1.908, 0.3353, 1.908, 0.3353, 1.908, 0.3353, 1.908, 0.3353, 1.908, 0.3353, 1.908, 0.3353, 1.908, 0.3353, 1.908, 0.3353, 1.908, 0.3353, 1.908, 0.3353, 1.908, 0.3353, 1.908, 0.3353, 1.908, 0.3353, 1.908, 0.3353, 1.908, 0.3353, 1.908, 0.3353, 1.908, 0.3353, 1.908, 0.3353, 1.908, 0.3353, 1.908, 0.3353, 1.908, 0.3353, 1.908, 0.3353, 1.908, 0.3353, 1.908, 0.3353, 1.908, 0.3353, 1.908, 0.3353, 1.908, 0.3353, 1.908, 0.3353, 1.908, 0.3353, 1.908, 0.3353, 1.908, 0.3353, 1.908, 0.3353, 1.908, 0.3353, 1.908, 0.3353, 1.908, 0.3353, 1.908, 0.3353, 1.908, 0.3353, 1.908, 0.3353, 1.908, 0.3353, 1.908, 0.3353, 1.908, 0.3353, 1.908, 0.3353, 1.908, 0.3353, 1.908, 0.3353, 1.908, 0.3353, 1.908, 0.3353, 1.908, 0.3353, 1.908, 0.3353, 1.908, 0.3353, 1.908, 0.3353, 1.908, 0.3353, 1.908, 0.3353, 1.908, 0.3353, 1.908, 0.3353, 1.908, 0.3353, 1.908, 0.3353, 1.908, 0.3353, 1.908, 0.3353, 1.908, 0.3353, 1.908, 0.3353, 1.908, 0.3353, 1.908, 0.3353, 1.908, 0.3353, 1.908, 0.3353, 1.908, 0.3353, 1.908, 0.3353, 1.908, 0.3353, 1.908, 0.3353, 1.908, 0.3353, 1.908, 0.3353, 1.908, 0.3353, 1.908, 0.3353, 1.908, 0.3353, 1.908, 0.3353, 1.908, 0.3353, 1.908, 0.3353, 1.908, 0.3353, 1.908, 0.3353, 1.908, 0.3353, 1.908, 0.3353, 1.908, 0.3353, 1.908, 0.3353, 1.908, 0.3353, 1.908, 0.3353, 1.908, 0.3353, 1.908, 0.3353, 1.908, 0.3353, 1.908, 0.3353, 1.908, 0.3353, 1.908, 0.3353, 1.908, 0.3353, 1.908, 0.3353, 1.908, 0.3353, 1.908, 0.3353, 1.908, 0.3353, 1.908, 0.3353, 1.908, 0.3353, 1.908, 0.3353, 1.908, 0.3353, 0.9407, 0.3244, 0.9407, 0.3244, 0.939, 0.3263, 0.9407, 0.3244, 0.939, 0.3263, 0.9407, 0.3244, 0.9407, 0.3244, 0.9407, 0.3244, 0.2047, 0.4317, 0.2033, 0.429, 0.2033, 0.429, 0.2033, 0.429, 0.2077, 0.4305, 0.9407, 0.3244, 0.9407, 0.3244, 0.9407, 0.3244, 0.9407, 0.3244, 1.908, 0.3353, 1.908, 0.3353, 1.908, 0.3353, 1.908, 0.3353, 1.908, 0.3353, 1.908, 0.3353, 1.908, 0.3353, 1.908, 0.3353, 0.9421, 0.3251, 0.9378, 0.3253, 0.9378, 0.3253, 0.9421, 0.3251, 1.908, 0.3353, 1.908, 0.3353, 1.908, 0.3353, 1.908, 0.3353, 0.9276, 0.3341, 0.9276, 0.3341, 0.9276, 0.3341, 0.9276, 0.3341, 0.4787, 0.8099, 0.4787, 0.8099, 0.4787, 0.8099, 0.4787, 0.8099, 0.4787, 0.8099, 0.4787, 0.8099, 0.4787, 0.8099, 0.4787, 0.8099, 0.4787, 0.8099, 0.4787, 0.8099, 0.4787, 0.8099, 0.4787, 0.8099, 0.4787, 0.8099, 0.4787, 0.8099, 0.4787, 0.8099, 0.4787, 0.8099, 0.4787, 0.8099, 0.4787, 0.8099, 0.4787, 0.8099, 0.4787, 0.8099, 0.4787, 0.8099, 0.4787, 0.8099, 0.4787, 0.8099, 0.4787, 0.8099, 0.4787, 0.8099, 0.4669, 0.0306, 0.4669, 0.0306, 0.4669, 0.0306, 0.4669, 0.0306, 0.4669, 0.0306, 0.4669, 0.0306, 0.4669, 0.0306, 0.4669, 0.0306, 0.4669, 0.0306, 0.4669, 0.0306, 0.4669, 0.0306, 0.4669, 0.0306, 0.4669, 0.0306, 0.4669, 0.0306, 0.4669, 0.0306, 0.4669, 0.0306, 0.4669, 0.0306, 0.4669, 0.0306, 0.4669, 0.0306, 0.4669, 0.0306, 0.4669, 0.0306, 0.4669, 0.0306, 0.4669, 0.0306, 0.4669, 0.0306, 0.4669, 0.0306, 0.4669, 0.0306, 0.4669, 0.0306, 0.4669, 0.0306, 0.4669, 0.0306, 0.4669, 0.0306, 1.908, 0.3353, 1.908, 0.3353, 1.908, 0.3353, 1.908, 0.3353, 1.908, 0.3353, 0.4787, 0.8099, 0.4787, 0.8099, 0.4787, 0.8099, 0.4787, 0.8099, 0.4787, 0.8099, 0.4787, 0.8099, 0.4787, 0.8099, 0.4787, 0.8099, 0.4787, 0.8099, 0.4787, 0.8099, 0.4787, 0.8099, 0.4787, 0.8099, 0.4787, 0.8099, 0.4787, 0.8099, 0.4787, 0.8099, 0.4787, 0.8099, 0.4787, 0.8099, 0.4787, 0.8099, 0.4787, 0.8099, 0.4787, 0.8099, 0.4787, 0.8099, 0.4787, 0.8099, 0.4787, 0.8099, 0.4787, 0.8099])
_ca = me_cube_002.color_attributes.new('Col', 'BYTE_COLOR', 'CORNER')
_ca.data.foreach_set('color', [1.0, 1.0, 1.0, 1.0, 1.0, 1.0, 1.0, 1.0, 1.0, 1.0, 1.0, 1.0, 1.0, 1.0, 1.0, 1.0, 1.0, 1.0, 1.0, 1.0, 1.0, 1.0, 1.0, 1.0, 1.0, 1.0, 1.0, 1.0, 1.0, 1.0, 1.0, 1.0, 1.0, 1.0, 1.0, 1.0, 1.0, 1.0, 1.0, 1.0, 1.0, 1.0, 1.0, 1.0, 1.0, 1.0, 1.0, 1.0, 1.0, 1.0, 1.0, 1.0, 1.0, 1.0, 1.0, 1.0, 1.0, 1.0, 1.0, 1.0, 1.0, 1.0, 1.0, 1.0, 1.0, 1.0, 1.0, 1.0, 1.0, 1.0, 1.0, 1.0, 1.0, 1.0, 1.0, 1.0, 1.0, 1.0, 1.0, 1.0, 1.0, 1.0, 1.0, 1.0, 1.0, 1.0, 1.0, 1.0, 1.0, 1.0, 1.0, 1.0, 1.0, 1.0, 1.0, 1.0, 1.0, 1.0, 1.0, 1.0, 1.0, 1.0, 1.0, 1.0, 1.0, 1.0, 1.0, 1.0, 1.0, 1.0, 1.0, 1.0, 1.0, 1.0, 1.0, 1.0, 1.0, 1.0, 1.0, 1.0, 1.0, 1.0, 1.0, 1.0, 1.0, 1.0, 1.0, 1.0, 1.0, 1.0, 1.0, 1.0, 1.0, 1.0, 1.0, 1.0, 1.0, 1.0, 1.0, 1.0, 1.0, 1.0, 1.0, 1.0, 1.0, 1.0, 1.0, 1.0, 1.0, 1.0, 1.0, 1.0, 1.0, 1.0, 1.0, 1.0, 1.0, 1.0, 1.0, 1.0, 1.0, 1.0, 1.0, 1.0, 1.0, 1.0, 1.0, 1.0, 1.0, 1.0, 1.0, 1.0, 1.0, 1.0, 1.0, 1.0, 1.0, 1.0, 1.0, 1.0, 1.0, 1.0, 1.0, 1.0, 1.0, 1.0, 1.0, 1.0, 1.0, 1.0, 1.0, 1.0, 1.0, 1.0, 1.0, 1.0, 1.0, 1.0, 1.0, 1.0, 1.0, 1.0, 1.0, 1.0, 1.0, 1.0, 1.0, 1.0, 1.0, 1.0, 1.0, 1.0, 1.0, 1.0, 1.0, 1.0, 1.0, 1.0, 1.0, 1.0, 1.0, 1.0, 1.0, 1.0, 1.0, 1.0, 1.0, 1.0, 1.0, 1.0, 1.0, 1.0, 1.0, 1.0, 1.0, 1.0, 1.0, 1.0, 1.0, 1.0, 1.0, 1.0, 1.0, 1.0, 1.0, 1.0, 1.0, 1.0, 1.0, 1.0, 1.0, 1.0, 1.0, 1.0, 1.0, 1.0, 1.0, 1.0, 1.0, 1.0, 1.0, 1.0, 1.0, 1.0, 1.0, 1.0, 1.0, 1.0, 1.0, 1.0, 1.0, 1.0, 1.0, 1.0, 1.0, 1.0, 1.0, 1.0, 1.0, 1.0, 1.0, 1.0, 1.0, 1.0, 1.0, 1.0, 1.0, 1.0, 1.0, 1.0, 1.0, 1.0, 1.0, 1.0, 1.0, 1.0, 1.0, 1.0, 1.0, 1.0, 1.0, 1.0, 1.0, 1.0, 1.0, 1.0, 1.0, 1.0, 1.0, 1.0, 1.0, 1.0, 1.0, 1.0, 1.0, 1.0, 1.0, 1.0, 1.0, 1.0, 1.0, 1.0, 1.0, 1.0, 1.0, 1.0, 1.0, 1.0, 1.0, 1.0, 1.0, 1.0, 1.0, 1.0, 1.0, 1.0, 1.0, 1.0, 1.0, 1.0, 1.0, 1.0, 1.0, 1.0, 1.0, 1.0, 1.0, 1.0, 1.0, 1.0, 1.0, 1.0, 1.0, 1.0, 1.0, 1.0, 1.0, 1.0, 1.0, 1.0, 1.0, 1.0, 1.0, 1.0, 1.0, 1.0, 1.0, 1.0, 1.0, 1.0, 1.0, 1.0, 1.0, 1.0, 1.0, 1.0, 1.0, 1.0, 1.0, 1.0, 1.0, 1.0, 1.0, 1.0, 1.0, 1.0, 1.0, 1.0, 1.0, 1.0, 1.0, 1.0, 1.0, 1.0, 1.0, 1.0, 1.0, 1.0, 1.0, 1.0, 1.0, 1.0, 1.0, 1.0, 1.0, 1.0, 1.0, 1.0, 1.0, 1.0, 1.0, 1.0, 1.0, 1.0, 1.0, 1.0, 1.0, 1.0, 1.0, 1.0, 1.0, 1.0, 1.0, 1.0, 1.0, 1.0, 1.0, 1.0, 1.0, 1.0, 1.0, 1.0, 1.0, 1.0, 1.0, 1.0, 1.0, 1.0, 1.0, 1.0, 1.0, 1.0, 1.0, 1.0, 1.0, 1.0, 1.0, 1.0, 1.0, 1.0, 1.0, 1.0, 1.0, 1.0, 1.0, 1.0, 1.0, 1.0, 1.0, 1.0, 1.0, 1.0, 1.0, 1.0, 1.0, 1.0, 1.0, 1.0, 1.0, 1.0, 1.0, 1.0, 1.0, 1.0, 1.0, 1.0, 1.0, 1.0, 1.0, 1.0, 1.0, 1.0, 1.0, 1.0, 1.0, 1.0, 1.0, 1.0, 1.0, 1.0, 1.0, 1.0, 1.0, 1.0, 1.0, 1.0, 1.0, 1.0, 1.0, 1.0, 1.0, 1.0, 1.0, 1.0, 1.0, 1.0, 1.0, 1.0, 1.0, 1.0, 1.0, 1.0, 1.0, 1.0, 1.0, 1.0, 1.0, 1.0, 1.0, 1.0, 1.0, 1.0, 1.0, 1.0, 1.0, 1.0, 1.0, 1.0, 1.0, 1.0, 1.0, 1.0, 1.0, 1.0, 1.0, 1.0, 1.0, 1.0, 1.0, 1.0, 1.0, 1.0, 1.0, 1.0, 1.0, 1.0, 1.0, 1.0, 1.0, 1.0, 1.0, 1.0, 1.0, 1.0, 1.0, 1.0, 1.0, 1.0, 1.0, 1.0, 1.0, 1.0, 1.0, 1.0, 1.0, 1.0, 1.0, 1.0, 1.0, 1.0, 1.0, 1.0, 1.0, 1.0, 1.0, 1.0, 1.0, 1.0, 1.0, 1.0, 1.0, 1.0, 1.0, 1.0, 1.0, 1.0, 1.0, 1.0, 1.0, 1.0, 1.0, 1.0, 1.0, 1.0, 1.0, 1.0, 1.0, 1.0, 1.0, 1.0, 1.0, 1.0, 1.0, 1.0, 1.0, 1.0, 1.0, 1.0, 1.0, 1.0, 1.0, 1.0, 1.0, 1.0, 1.0, 1.0, 1.0, 1.0, 1.0, 1.0, 1.0, 1.0, 1.0, 1.0, 1.0, 1.0, 1.0, 1.0, 1.0, 1.0, 1.0, 1.0, 1.0, 1.0, 1.0, 1.0, 1.0, 1.0, 1.0, 1.0, 1.0, 1.0, 1.0, 1.0, 1.0, 1.0, 1.0, 1.0, 1.0, 1.0, 1.0, 1.0, 1.0, 1.0, 1.0, 1.0, 1.0, 1.0, 1.0, 1.0, 1.0, 1.0, 1.0, 1.0, 1.0, 1.0, 1.0, 1.0, 1.0, 1.0, 1.0, 1.0, 1.0, 1.0, 1.0, 1.0, 1.0, 1.0, 1.0, 1.0, 1.0, 1.0, 1.0, 1.0, 1.0, 1.0, 1.0, 1.0, 1.0, 1.0, 1.0, 1.0, 1.0, 1.0, 1.0, 1.0, 1.0, 1.0, 1.0, 1.0, 1.0, 1.0, 1.0, 1.0, 1.0, 1.0, 1.0, 1.0, 1.0, 1.0, 1.0, 1.0, 1.0, 1.0, 1.0, 1.0, 1.0, 1.0, 1.0, 1.0, 1.0, 1.0, 1.0, 1.0, 1.0, 1.0, 1.0, 1.0, 1.0, 1.0, 1.0, 1.0, 1.0, 1.0, 1.0, 1.0, 1.0, 1.0, 1.0, 1.0, 1.0, 1.0, 1.0, 1.0, 1.0, 1.0, 1.0, 1.0, 1.0, 1.0, 1.0, 1.0, 1.0, 1.0, 1.0, 1.0, 1.0, 1.0, 1.0, 1.0, 1.0, 1.0, 1.0, 1.0, 1.0, 1.0, 1.0, 1.0, 1.0, 1.0, 1.0, 1.0, 1.0, 1.0, 1.0, 1.0, 1.0, 1.0, 1.0, 1.0, 1.0, 1.0, 1.0, 1.0, 1.0, 1.0, 1.0, 1.0, 1.0, 1.0, 1.0, 1.0, 1.0, 1.0, 1.0, 1.0, 1.0, 1.0, 1.0, 1.0, 1.0, 1.0, 1.0, 1.0, 1.0, 1.0, 1.0, 1.0, 1.0, 1.0, 1.0, 1.0, 1.0, 1.0, 1.0, 1.0, 1.0, 1.0, 1.0, 1.0, 1.0, 1.0, 1.0, 1.0, 1.0, 1.0, 1.0, 1.0, 1.0, 1.0, 1.0, 1.0, 1.0, 1.0, 1.0, 1.0, 1.0, 1.0, 1.0, 1.0, 1.0, 1.0, 1.0, 1.0, 1.0, 1.0, 1.0, 1.0, 1.0, 1.0, 1.0, 1.0, 1.0, 1.0, 1.0, 1.0, 1.0, 1.0, 1.0, 1.0, 1.0, 1.0, 1.0, 1.0, 1.0, 1.0, 1.0, 1.0, 1.0, 1.0, 1.0, 1.0, 1.0, 1.0, 1.0, 1.0, 1.0, 1.0, 1.0, 1.0, 1.0, 1.0, 1.0, 1.0, 1.0, 1.0, 1.0, 1.0, 1.0, 1.0, 1.0, 1.0, 1.0, 1.0, 1.0, 1.0, 1.0, 1.0, 1.0, 1.0, 1.0, 1.0, 1.0, 1.0, 1.0, 1.0, 1.0, 1.0, 1.0, 1.0, 1.0, 1.0, 1.0, 1.0, 1.0, 1.0, 1.0, 1.0, 1.0, 1.0, 1.0, 1.0, 1.0, 1.0, 1.0, 1.0, 1.0, 1.0, 1.0, 1.0, 1.0, 1.0, 1.0, 1.0, 1.0, 1.0, 1.0, 1.0, 1.0, 1.0, 1.0, 1.0, 1.0, 1.0, 1.0, 1.0, 1.0, 1.0, 1.0, 1.0, 1.0, 1.0, 1.0, 1.0, 1.0, 1.0, 1.0, 1.0, 1.0, 1.0, 1.0, 1.0, 1.0, 1.0, 1.0, 1.0, 1.0, 1.0, 1.0, 1.0, 1.0, 1.0, 1.0, 1.0, 1.0, 1.0, 1.0, 1.0, 1.0, 1.0, 1.0, 1.0, 1.0, 1.0, 1.0, 1.0, 1.0, 1.0, 1.0, 1.0, 1.0, 1.0, 1.0, 1.0, 1.0, 1.0, 1.0, 1.0, 1.0, 1.0, 1.0, 1.0, 1.0, 1.0, 1.0, 1.0, 1.0, 1.0, 1.0, 1.0, 1.0, 1.0, 1.0, 1.0, 1.0, 1.0, 1.0, 1.0, 1.0, 1.0, 1.0, 1.0, 1.0, 1.0, 1.0, 1.0, 1.0, 1.0, 1.0, 1.0, 1.0, 1.0, 1.0, 1.0, 1.0, 1.0, 1.0, 1.0, 1.0, 1.0, 1.0, 1.0, 1.0, 1.0, 1.0, 1.0, 1.0, 1.0, 1.0, 1.0, 1.0, 1.0, 1.0, 1.0, 1.0, 1.0, 1.0, 1.0, 1.0, 1.0, 1.0, 1.0, 1.0, 1.0, 1.0, 1.0, 1.0, 1.0, 1.0, 1.0, 1.0, 1.0, 1.0, 1.0, 1.0, 1.0, 1.0, 1.0, 1.0, 1.0, 1.0, 1.0, 1.0, 1.0, 1.0, 1.0, 1.0, 1.0, 1.0, 1.0, 1.0, 1.0, 1.0, 1.0, 1.0, 1.0, 1.0, 1.0, 1.0, 1.0, 1.0, 1.0, 1.0, 1.0, 1.0, 1.0, 1.0, 1.0, 1.0, 1.0, 1.0, 1.0, 1.0, 1.0, 1.0, 1.0, 1.0, 1.0, 1.0, 1.0, 1.0, 1.0, 1.0, 1.0, 1.0, 1.0, 1.0, 1.0, 1.0, 1.0, 1.0, 1.0, 1.0, 1.0, 1.0, 1.0, 1.0, 1.0, 1.0, 1.0, 1.0, 1.0, 1.0, 1.0, 1.0, 1.0, 1.0, 1.0, 1.0, 1.0, 1.0, 1.0, 1.0, 1.0, 1.0, 1.0, 1.0, 1.0, 1.0, 1.0, 1.0, 1.0, 1.0, 1.0, 1.0, 1.0, 1.0, 1.0, 1.0, 1.0, 1.0, 1.0, 1.0, 1.0, 1.0, 1.0, 1.0, 1.0, 1.0, 1.0, 1.0, 1.0, 1.0, 1.0, 1.0, 1.0, 1.0, 1.0, 1.0, 1.0, 1.0, 1.0, 1.0, 1.0, 1.0, 1.0, 1.0, 1.0, 1.0, 1.0, 1.0, 1.0, 1.0, 1.0, 1.0, 1.0, 1.0, 1.0, 1.0, 1.0, 1.0, 1.0, 1.0, 1.0, 1.0, 1.0, 1.0, 1.0, 1.0, 1.0, 1.0, 1.0, 1.0, 1.0, 1.0, 1.0, 1.0, 1.0, 1.0, 1.0, 1.0, 1.0, 1.0, 1.0, 1.0, 1.0, 1.0, 1.0, 1.0, 1.0, 1.0, 1.0, 1.0, 1.0, 1.0, 1.0, 1.0, 1.0, 1.0, 1.0, 1.0, 1.0, 1.0, 1.0, 1.0, 1.0, 1.0, 1.0, 1.0, 1.0, 1.0, 1.0, 1.0, 1.0, 1.0, 1.0, 1.0, 1.0, 1.0, 1.0, 1.0, 1.0, 1.0, 1.0, 1.0, 1.0, 1.0, 1.0, 1.0, 1.0, 1.0, 1.0, 1.0, 1.0, 1.0, 1.0, 1.0, 1.0, 1.0, 1.0, 1.0, 1.0, 1.0, 1.0, 1.0, 1.0, 1.0, 1.0, 1.0, 1.0, 1.0, 1.0, 1.0, 1.0, 1.0, 1.0, 1.0, 1.0, 1.0, 1.0, 1.0, 1.0, 1.0, 1.0, 1.0, 1.0, 1.0, 1.0, 1.0, 1.0, 1.0, 1.0, 1.0, 1.0, 1.0, 1.0, 1.0, 1.0, 1.0, 1.0, 1.0, 1.0, 1.0, 1.0, 1.0, 1.0, 1.0, 1.0, 1.0, 1.0, 1.0, 1.0, 1.0, 1.0, 1.0, 1.0, 1.0, 1.0, 1.0, 1.0, 1.0, 1.0, 1.0, 1.0, 1.0, 1.0, 1.0, 1.0, 1.0, 1.0, 1.0, 1.0, 1.0, 1.0, 1.0, 1.0, 1.0, 1.0, 1.0, 1.0, 1.0, 1.0, 1.0, 1.0, 1.0, 1.0, 1.0, 1.0, 1.0, 1.0, 1.0, 1.0, 1.0, 1.0, 1.0, 1.0, 1.0, 1.0, 1.0, 1.0, 1.0, 1.0, 1.0, 1.0, 1.0, 1.0, 1.0, 1.0, 1.0, 1.0, 1.0, 1.0, 1.0, 1.0, 1.0, 1.0, 1.0, 1.0, 1.0, 1.0, 1.0, 1.0, 1.0, 1.0, 1.0, 1.0, 1.0, 1.0, 1.0, 1.0, 1.0, 1.0, 1.0, 1.0, 1.0, 1.0, 1.0, 1.0, 1.0, 1.0, 1.0, 1.0, 1.0, 1.0, 1.0, 1.0, 1.0, 1.0, 1.0, 1.0, 1.0, 1.0, 1.0, 1.0, 1.0, 1.0, 1.0, 1.0, 1.0, 1.0, 1.0, 1.0, 1.0, 1.0, 1.0, 1.0, 1.0, 1.0, 1.0, 1.0, 1.0, 1.0, 1.0, 1.0, 1.0, 1.0, 1.0, 1.0, 1.0, 1.0, 1.0, 1.0, 1.0, 1.0, 1.0, 1.0, 1.0, 1.0, 1.0, 1.0, 1.0, 1.0, 1.0, 1.0, 1.0, 1.0, 1.0, 1.0, 1.0, 1.0, 1.0, 1.0, 1.0, 1.0, 1.0, 1.0, 1.0, 1.0, 1.0, 1.0, 1.0, 1.0, 1.0, 1.0, 1.0, 1.0, 1.0, 1.0, 1.0, 1.0, 1.0, 1.0, 1.0, 1.0, 1.0, 1.0, 1.0, 1.0, 1.0, 1.0, 1.0, 1.0, 1.0, 1.0, 1.0, 1.0, 1.0, 1.0, 1.0, 1.0, 1.0, 1.0, 1.0, 1.0, 1.0, 1.0, 1.0, 1.0, 1.0, 1.0, 1.0, 1.0, 1.0, 1.0, 1.0, 1.0, 1.0, 1.0, 1.0, 1.0, 1.0, 1.0, 1.0, 1.0, 1.0, 1.0, 1.0, 1.0, 1.0, 1.0, 1.0, 1.0, 1.0, 1.0, 1.0, 1.0, 1.0, 1.0, 1.0, 1.0, 1.0, 1.0, 1.0, 1.0, 1.0, 1.0, 1.0, 1.0, 1.0, 1.0, 1.0, 1.0, 1.0, 1.0, 1.0, 1.0, 1.0, 1.0, 1.0, 1.0, 1.0, 1.0, 1.0, 1.0, 1.0, 1.0, 1.0, 1.0, 1.0, 1.0, 1.0, 1.0, 1.0, 1.0, 1.0, 1.0, 1.0, 1.0, 1.0, 1.0, 1.0, 1.0, 1.0, 1.0, 1.0, 1.0, 1.0, 1.0, 1.0, 1.0, 1.0, 1.0, 1.0, 1.0, 1.0, 1.0, 1.0, 1.0, 1.0, 1.0, 1.0, 1.0, 1.0, 1.0, 1.0, 1.0, 1.0, 1.0, 1.0, 1.0, 1.0, 1.0, 1.0, 1.0, 1.0, 1.0, 1.0, 1.0, 1.0, 1.0, 1.0, 1.0, 1.0, 1.0, 1.0, 1.0, 1.0, 1.0, 1.0, 1.0, 1.0, 1.0, 1.0, 1.0, 1.0, 1.0, 1.0, 1.0, 1.0, 1.0, 1.0, 1.0, 1.0, 1.0, 1.0, 1.0, 1.0, 1.0, 1.0, 1.0, 1.0, 1.0, 1.0, 1.0, 1.0, 1.0, 1.0, 1.0, 1.0, 1.0, 1.0, 1.0, 1.0, 1.0, 1.0, 1.0, 1.0, 1.0, 1.0, 1.0, 1.0, 1.0, 1.0, 1.0, 1.0, 1.0, 1.0, 1.0, 1.0, 1.0, 1.0, 1.0, 1.0, 1.0, 1.0, 1.0, 1.0, 1.0, 1.0, 1.0, 1.0, 1.0, 1.0, 1.0, 1.0, 1.0, 1.0, 1.0, 1.0, 1.0, 1.0, 1.0, 1.0, 1.0, 1.0, 1.0, 1.0, 1.0, 1.0, 1.0, 1.0, 1.0, 1.0, 1.0, 1.0, 1.0, 1.0, 1.0, 1.0, 1.0, 1.0, 1.0, 1.0, 1.0, 1.0, 1.0, 1.0, 1.0, 1.0, 1.0, 1.0, 1.0, 1.0, 1.0, 1.0, 1.0, 1.0, 1.0, 1.0, 1.0, 1.0, 1.0, 1.0, 1.0, 1.0, 1.0, 1.0, 1.0, 1.0, 1.0, 1.0, 1.0, 1.0, 1.0, 1.0, 1.0, 1.0, 1.0, 1.0, 1.0, 1.0, 1.0, 1.0, 1.0, 1.0, 1.0, 1.0, 1.0, 1.0, 1.0, 1.0, 1.0, 1.0, 1.0, 1.0, 1.0, 1.0, 1.0, 1.0, 1.0, 1.0, 1.0, 1.0, 1.0, 1.0, 1.0, 1.0, 1.0, 1.0, 1.0, 1.0, 1.0, 1.0, 1.0, 1.0, 1.0, 1.0, 1.0, 1.0, 1.0, 1.0, 1.0, 1.0, 1.0, 1.0, 1.0, 1.0, 1.0, 1.0, 1.0, 1.0, 1.0, 1.0, 1.0, 1.0, 1.0, 1.0, 1.0, 1.0, 1.0, 1.0, 1.0, 1.0, 1.0, 1.0, 1.0, 1.0, 1.0, 1.0, 1.0, 1.0, 1.0, 1.0, 1.0, 1.0, 1.0, 1.0, 1.0, 1.0, 1.0, 1.0, 1.0, 1.0, 1.0, 1.0, 1.0, 1.0, 1.0, 1.0, 1.0, 1.0, 1.0, 1.0, 1.0, 1.0, 1.0, 1.0, 1.0, 1.0, 1.0, 1.0, 1.0, 1.0, 1.0, 1.0, 1.0, 1.0, 1.0, 1.0, 1.0, 1.0, 1.0, 1.0, 1.0, 1.0, 1.0, 1.0, 1.0, 1.0, 1.0, 1.0, 1.0, 1.0, 1.0, 1.0, 1.0, 1.0, 1.0, 1.0, 1.0, 1.0, 1.0, 1.0, 1.0, 1.0, 1.0, 1.0, 1.0, 1.0, 1.0, 1.0, 1.0, 1.0, 1.0, 1.0, 1.0, 1.0, 1.0, 1.0, 1.0, 1.0, 1.0, 1.0, 1.0, 1.0, 1.0, 1.0, 1.0, 1.0, 1.0, 1.0, 1.0, 1.0, 1.0, 1.0, 1.0, 1.0, 1.0, 1.0, 1.0, 1.0, 1.0, 1.0, 1.0, 1.0, 1.0, 1.0, 1.0, 1.0, 1.0, 1.0, 1.0, 1.0, 1.0, 1.0, 1.0, 1.0, 1.0, 1.0, 1.0, 1.0, 1.0, 1.0, 1.0, 1.0, 1.0, 1.0, 1.0, 1.0, 1.0, 1.0, 1.0, 1.0, 1.0, 1.0, 1.0, 1.0, 1.0, 1.0, 1.0, 1.0, 1.0, 1.0, 1.0, 1.0, 1.0, 1.0, 1.0, 1.0, 1.0, 1.0, 1.0, 1.0, 1.0, 1.0, 1.0, 1.0, 1.0, 1.0, 1.0, 1.0, 1.0, 1.0, 1.0, 1.0, 1.0, 1.0, 1.0, 1.0, 1.0, 1.0, 1.0, 1.0, 1.0, 1.0, 1.0, 1.0, 1.0, 1.0, 1.0, 1.0, 1.0, 1.0, 1.0, 1.0, 1.0, 1.0, 1.0, 1.0, 1.0, 1.0, 1.0, 1.0, 1.0, 1.0, 1.0, 1.0, 1.0, 1.0, 1.0, 1.0, 1.0, 1.0, 1.0, 1.0, 1.0, 1.0, 1.0, 1.0, 1.0, 1.0, 1.0, 1.0, 1.0, 1.0, 1.0, 1.0, 1.0, 1.0, 1.0, 1.0, 1.0, 1.0, 1.0, 1.0, 1.0, 1.0, 1.0, 1.0, 1.0, 1.0, 1.0, 1.0, 1.0, 1.0, 1.0, 1.0, 1.0, 1.0, 1.0, 1.0, 1.0, 1.0, 1.0, 1.0, 1.0, 1.0, 1.0, 1.0, 1.0, 1.0, 1.0, 1.0, 1.0, 1.0, 1.0, 1.0, 1.0, 1.0, 1.0, 1.0, 1.0, 1.0, 1.0, 1.0, 1.0, 1.0, 1.0, 1.0, 1.0, 1.0, 1.0, 1.0, 1.0, 1.0, 1.0, 1.0, 1.0, 1.0, 1.0, 1.0, 1.0, 1.0, 1.0, 1.0, 1.0, 1.0, 1.0, 1.0, 1.0, 1.0, 1.0, 1.0, 1.0, 1.0, 1.0, 1.0, 1.0, 1.0, 1.0, 1.0, 1.0, 1.0, 1.0, 1.0, 1.0, 1.0, 1.0, 1.0, 1.0, 1.0, 1.0, 1.0, 1.0, 1.0, 1.0, 1.0, 1.0, 1.0, 1.0, 1.0, 1.0, 1.0, 1.0, 1.0, 1.0, 1.0, 1.0, 1.0, 1.0, 1.0, 1.0, 1.0, 1.0, 1.0, 1.0, 1.0, 1.0, 1.0, 1.0, 1.0, 1.0, 1.0, 1.0, 1.0, 1.0, 1.0, 1.0, 1.0, 1.0, 1.0, 1.0, 1.0, 1.0, 1.0, 1.0, 1.0, 1.0, 1.0, 1.0, 1.0, 1.0, 1.0, 1.0, 1.0, 1.0, 1.0, 1.0, 1.0, 1.0, 1.0, 1.0, 1.0, 1.0, 1.0, 1.0, 1.0, 1.0, 1.0, 1.0, 1.0, 1.0, 1.0, 1.0, 1.0, 1.0, 1.0, 1.0, 1.0, 1.0, 1.0, 1.0, 1.0, 1.0, 1.0, 1.0, 1.0, 1.0, 1.0, 1.0, 1.0, 1.0, 1.0, 1.0, 1.0, 1.0, 1.0, 1.0, 1.0, 1.0, 1.0, 1.0, 1.0, 1.0, 1.0, 1.0, 1.0, 1.0, 1.0, 1.0, 1.0, 1.0, 1.0, 1.0, 1.0, 1.0, 1.0, 1.0, 1.0, 1.0, 1.0, 1.0, 1.0, 1.0, 1.0, 1.0, 1.0, 1.0, 1.0, 1.0, 1.0, 1.0, 1.0, 1.0, 1.0, 1.0, 1.0, 1.0, 1.0, 1.0, 1.0, 1.0, 1.0, 1.0, 1.0, 1.0, 1.0, 1.0, 1.0, 1.0, 1.0, 1.0, 1.0, 1.0, 1.0, 1.0, 1.0, 1.0, 1.0, 1.0, 1.0, 1.0, 1.0, 1.0, 1.0, 1.0, 1.0, 1.0, 1.0, 1.0, 1.0, 1.0, 1.0, 1.0, 1.0, 1.0, 1.0, 1.0, 1.0, 1.0, 1.0, 1.0, 1.0, 1.0, 1.0, 1.0, 1.0, 1.0, 1.0, 1.0, 1.0, 1.0, 1.0, 1.0, 1.0, 1.0, 1.0, 1.0, 1.0, 1.0, 1.0, 1.0, 1.0, 1.0, 1.0, 1.0, 1.0, 1.0, 1.0, 1.0, 1.0, 1.0, 1.0, 1.0, 1.0, 1.0, 1.0, 1.0, 1.0, 1.0, 1.0, 1.0, 1.0, 1.0, 1.0, 1.0, 1.0, 1.0, 1.0, 1.0, 1.0, 1.0, 1.0, 1.0, 1.0, 1.0, 1.0, 1.0, 1.0, 1.0, 1.0, 1.0, 1.0, 1.0, 1.0, 1.0, 1.0, 1.0, 1.0, 1.0, 1.0, 1.0, 1.0, 1.0, 1.0, 1.0, 1.0, 1.0, 1.0, 1.0, 1.0, 1.0, 1.0, 1.0, 1.0, 1.0, 1.0, 1.0, 1.0, 1.0, 1.0, 1.0, 1.0, 1.0, 1.0, 1.0, 1.0, 1.0, 1.0, 1.0, 1.0, 1.0, 1.0, 1.0, 1.0, 1.0, 1.0, 1.0, 1.0, 1.0, 1.0, 1.0, 1.0, 1.0, 1.0, 1.0, 1.0, 1.0, 1.0, 1.0, 1.0, 1.0, 1.0, 1.0, 1.0, 1.0, 1.0, 1.0, 1.0, 1.0, 1.0, 1.0, 1.0, 1.0, 1.0, 1.0, 1.0, 1.0, 1.0, 1.0, 1.0, 1.0, 1.0, 1.0, 1.0, 1.0, 1.0, 1.0, 1.0, 1.0, 1.0, 1.0, 1.0, 1.0, 1.0, 1.0, 1.0, 1.0, 1.0, 1.0, 1.0, 1.0, 1.0, 1.0, 1.0, 1.0, 1.0, 1.0, 1.0, 1.0, 1.0, 1.0, 1.0, 1.0, 1.0, 1.0, 1.0, 1.0, 1.0, 1.0, 1.0, 1.0, 1.0, 1.0, 1.0, 1.0, 1.0, 1.0, 1.0, 1.0, 1.0, 1.0, 1.0, 1.0, 1.0, 1.0, 1.0, 1.0, 1.0, 1.0, 1.0, 1.0, 1.0, 1.0, 1.0, 1.0, 1.0, 1.0, 1.0, 1.0, 1.0, 1.0, 1.0, 1.0, 1.0, 1.0, 1.0, 1.0, 1.0, 1.0, 1.0, 1.0, 1.0, 1.0, 1.0, 1.0, 1.0, 1.0, 1.0, 1.0, 1.0, 1.0, 1.0, 1.0, 1.0, 1.0, 1.0, 1.0, 1.0, 1.0, 1.0, 1.0, 1.0, 1.0, 1.0, 1.0, 1.0, 1.0, 1.0, 1.0, 1.0, 1.0, 1.0, 1.0, 1.0, 1.0, 1.0, 1.0, 1.0, 1.0, 1.0, 1.0, 1.0, 1.0, 1.0, 1.0, 1.0, 1.0, 1.0, 1.0, 1.0, 1.0, 1.0, 1.0, 1.0, 1.0, 1.0, 1.0, 1.0, 1.0, 1.0, 1.0, 1.0, 1.0, 1.0, 1.0, 1.0, 1.0, 1.0, 1.0, 1.0, 1.0, 1.0, 1.0, 1.0, 1.0, 1.0, 1.0, 1.0, 1.0, 1.0, 1.0, 1.0, 1.0, 1.0, 1.0, 1.0, 1.0, 1.0, 1.0, 1.0, 1.0, 1.0, 1.0, 1.0, 1.0, 1.0, 1.0, 1.0, 1.0, 1.0, 1.0, 1.0, 1.0, 1.0, 1.0, 1.0, 1.0, 1.0, 1.0, 1.0, 1.0, 1.0, 1.0, 1.0, 1.0, 1.0, 1.0, 1.0, 1.0, 1.0, 1.0, 1.0, 1.0, 1.0, 1.0, 1.0, 1.0, 1.0, 1.0, 1.0, 1.0, 1.0, 1.0, 1.0, 1.0, 1.0, 1.0, 1.0, 1.0, 1.0, 1.0, 1.0, 1.0, 1.0, 1.0, 1.0, 1.0, 1.0, 1.0, 1.0, 1.0, 1.0, 1.0, 1.0, 1.0, 1.0, 1.0, 1.0, 1.0, 1.0, 1.0, 1.0, 1.0, 1.0, 1.0, 1.0, 1.0, 1.0, 1.0, 1.0, 1.0, 1.0, 1.0, 1.0, 1.0, 1.0, 1.0, 1.0, 1.0, 1.0, 1.0, 1.0, 1.0, 1.0, 1.0, 1.0, 1.0, 1.0, 1.0, 1.0, 1.0, 1.0, 1.0, 1.0, 1.0, 1.0, 1.0, 1.0, 1.0, 1.0, 1.0, 1.0, 1.0, 1.0, 1.0, 1.0, 1.0, 1.0, 1.0, 1.0, 1.0, 1.0, 1.0, 1.0, 1.0, 1.0, 1.0, 1.0, 1.0, 1.0, 1.0, 1.0, 1.0, 1.0, 1.0, 1.0, 1.0, 1.0, 1.0, 1.0, 1.0, 1.0, 1.0, 1.0, 1.0, 1.0, 1.0, 1.0, 1.0, 1.0, 1.0, 1.0, 1.0, 1.0, 1.0, 1.0, 1.0, 1.0, 1.0, 1.0, 1.0, 1.0, 1.0, 1.0, 1.0, 1.0, 1.0, 1.0, 1.0, 1.0, 1.0, 1.0, 1.0, 1.0, 1.0, 1.0, 1.0, 1.0, 1.0, 1.0, 1.0, 1.0, 1.0, 1.0, 1.0, 1.0, 1.0, 1.0, 1.0, 1.0, 1.0, 1.0, 1.0, 1.0, 1.0, 1.0, 1.0, 1.0, 1.0, 1.0, 1.0, 1.0, 1.0, 1.0, 1.0, 1.0, 1.0, 1.0, 1.0, 1.0, 1.0, 1.0, 1.0, 1.0, 1.0, 1.0, 1.0, 1.0, 1.0, 1.0, 1.0, 1.0, 1.0, 1.0, 1.0, 1.0, 1.0, 1.0, 1.0, 1.0, 1.0, 1.0, 1.0, 1.0, 1.0, 1.0, 1.0, 1.0, 1.0, 1.0, 1.0, 1.0, 1.0, 1.0, 1.0, 1.0, 1.0, 1.0, 1.0, 1.0, 1.0, 1.0, 1.0, 1.0, 1.0, 1.0, 1.0, 1.0, 1.0, 1.0, 1.0, 1.0, 1.0, 1.0, 1.0, 1.0, 1.0, 1.0, 1.0, 1.0, 1.0, 1.0, 1.0, 1.0, 1.0, 1.0, 1.0, 1.0, 1.0, 1.0, 1.0, 1.0, 1.0, 1.0, 1.0, 1.0, 1.0, 1.0, 1.0, 1.0, 1.0, 1.0, 1.0, 1.0, 1.0, 1.0, 1.0, 1.0, 1.0, 1.0, 1.0, 1.0, 1.0, 1.0, 1.0, 1.0, 1.0, 1.0, 1.0, 1.0, 1.0, 1.0, 1.0, 1.0, 1.0, 1.0, 1.0, 1.0, 1.0, 1.0, 1.0, 1.0, 1.0, 1.0, 1.0, 1.0, 1.0, 1.0, 1.0, 1.0, 1.0, 1.0, 1.0, 1.0, 1.0, 1.0, 1.0, 1.0, 1.0, 1.0, 1.0, 1.0, 1.0, 1.0, 1.0, 1.0, 1.0, 1.0, 1.0, 1.0, 1.0, 1.0, 1.0, 1.0, 1.0, 1.0, 1.0, 1.0, 1.0, 1.0, 1.0, 1.0, 1.0, 1.0, 1.0, 1.0, 1.0, 1.0, 1.0, 1.0, 1.0, 1.0, 1.0, 1.0, 1.0, 1.0, 1.0, 1.0, 1.0, 1.0, 1.0, 1.0, 1.0, 1.0, 1.0, 1.0, 1.0, 1.0, 1.0, 1.0, 1.0, 1.0, 1.0, 1.0, 1.0, 1.0, 1.0, 1.0, 1.0, 1.0, 1.0, 1.0, 1.0, 1.0, 1.0, 1.0, 1.0, 1.0, 1.0, 1.0, 1.0, 1.0, 1.0, 1.0, 1.0, 1.0, 1.0, 1.0, 1.0, 1.0, 1.0, 1.0, 1.0, 1.0, 1.0, 1.0, 1.0, 1.0, 1.0, 1.0, 1.0, 1.0, 1.0, 1.0, 1.0, 1.0, 1.0, 1.0, 1.0, 1.0, 1.0, 1.0, 1.0, 1.0, 1.0, 1.0, 1.0, 1.0, 1.0, 1.0, 1.0, 1.0, 1.0, 1.0, 1.0, 1.0, 1.0, 1.0, 1.0, 1.0, 1.0, 1.0, 1.0, 1.0, 1.0, 1.0, 1.0, 1.0, 1.0, 1.0, 1.0, 1.0, 1.0, 1.0, 1.0, 1.0, 1.0, 1.0, 1.0, 1.0, 1.0, 1.0, 1.0, 1.0, 1.0, 1.0, 1.0, 1.0, 1.0, 1.0, 1.0, 1.0, 1.0, 1.0, 1.0, 1.0, 1.0, 1.0, 1.0, 1.0, 1.0, 1.0, 1.0, 1.0, 1.0, 1.0, 1.0, 1.0, 1.0, 1.0, 1.0, 1.0, 1.0, 1.0, 1.0, 1.0, 1.0, 1.0, 1.0, 1.0, 1.0, 1.0, 1.0, 1.0, 1.0, 1.0, 1.0, 1.0, 1.0, 1.0, 1.0, 1.0, 1.0, 1.0, 1.0, 1.0, 1.0, 1.0, 1.0, 1.0, 1.0, 1.0, 1.0, 1.0, 1.0, 1.0, 1.0, 1.0, 1.0, 1.0, 1.0, 1.0, 1.0, 1.0, 1.0, 1.0, 1.0, 1.0, 1.0, 1.0, 1.0, 1.0, 1.0, 1.0, 1.0, 1.0, 1.0, 1.0, 1.0, 1.0, 1.0, 1.0, 1.0, 1.0, 1.0, 1.0, 1.0, 1.0, 1.0, 1.0, 1.0, 1.0, 1.0, 1.0, 1.0, 1.0, 1.0, 1.0, 1.0, 1.0, 1.0, 1.0, 1.0, 1.0, 1.0, 1.0, 1.0, 1.0, 1.0, 1.0, 1.0, 1.0, 1.0, 1.0, 1.0, 1.0, 1.0, 1.0, 1.0, 1.0, 1.0, 1.0, 1.0, 1.0, 1.0, 1.0, 1.0, 1.0, 1.0, 1.0, 1.0, 1.0, 1.0, 1.0, 1.0, 1.0, 1.0, 1.0, 1.0, 1.0, 1.0, 1.0, 1.0, 1.0, 1.0, 1.0, 1.0, 1.0, 1.0, 1.0, 1.0, 1.0, 1.0, 1.0, 1.0, 1.0, 1.0, 1.0, 1.0, 1.0, 1.0, 1.0, 1.0, 1.0, 1.0, 1.0, 1.0, 1.0, 1.0, 1.0, 1.0, 1.0, 1.0, 1.0, 1.0, 1.0, 1.0, 1.0, 1.0, 1.0, 1.0, 1.0, 1.0, 1.0, 1.0, 1.0, 1.0, 1.0, 1.0, 1.0, 1.0, 1.0, 1.0, 1.0, 1.0, 1.0, 1.0, 1.0, 1.0, 1.0, 1.0, 1.0, 1.0, 1.0, 1.0, 1.0, 1.0, 1.0, 1.0, 1.0, 1.0, 1.0, 1.0, 1.0, 1.0, 1.0, 1.0, 1.0, 1.0, 1.0, 1.0, 1.0, 1.0, 1.0, 1.0, 1.0, 1.0, 1.0, 1.0, 1.0, 1.0, 1.0, 1.0, 1.0, 1.0, 1.0, 1.0, 1.0, 1.0, 1.0, 1.0, 1.0, 1.0, 1.0, 1.0, 1.0, 1.0, 1.0, 1.0, 1.0, 1.0, 1.0, 1.0, 1.0, 1.0, 1.0, 1.0, 1.0, 1.0, 1.0, 1.0, 1.0, 1.0, 1.0, 1.0, 1.0, 1.0, 1.0, 1.0, 1.0, 1.0, 1.0, 1.0, 1.0, 1.0, 1.0, 1.0, 1.0, 1.0, 1.0, 1.0, 1.0, 1.0, 1.0, 1.0, 1.0, 1.0, 1.0, 1.0, 1.0, 1.0, 1.0, 1.0, 1.0, 1.0, 1.0, 1.0, 1.0, 1.0, 1.0, 1.0, 1.0, 1.0, 1.0, 1.0, 1.0, 1.0, 1.0, 1.0, 1.0, 1.0, 1.0, 1.0, 1.0, 1.0, 1.0, 1.0, 1.0, 1.0, 1.0, 1.0, 1.0, 1.0, 1.0, 1.0, 1.0, 1.0, 1.0, 1.0, 1.0, 1.0, 1.0, 1.0, 1.0, 1.0, 1.0, 1.0, 1.0, 1.0, 1.0, 1.0, 1.0, 1.0, 1.0, 1.0, 1.0, 1.0, 1.0, 1.0, 1.0, 1.0, 1.0, 1.0, 1.0, 1.0, 1.0, 1.0, 1.0, 1.0, 1.0, 1.0, 1.0, 1.0, 1.0, 1.0, 1.0, 1.0, 1.0, 1.0, 1.0, 1.0, 1.0, 1.0, 1.0, 1.0, 1.0, 1.0, 1.0, 1.0, 1.0, 1.0, 1.0, 1.0, 1.0, 1.0, 1.0, 1.0, 1.0, 1.0, 1.0, 1.0, 1.0, 1.0, 1.0, 1.0, 1.0, 1.0, 1.0, 1.0, 1.0, 1.0, 1.0, 1.0, 1.0, 1.0, 1.0, 1.0, 1.0, 1.0, 1.0, 1.0, 1.0, 1.0, 1.0, 1.0, 1.0, 1.0, 1.0, 1.0, 1.0, 1.0, 1.0, 1.0, 1.0, 1.0, 1.0, 1.0, 1.0, 1.0, 1.0, 1.0, 1.0, 1.0, 1.0, 1.0, 1.0, 1.0, 1.0, 1.0, 1.0, 1.0, 1.0, 1.0, 1.0, 1.0, 1.0, 1.0, 1.0, 1.0, 1.0, 1.0, 1.0, 1.0, 1.0, 1.0, 1.0, 1.0, 1.0, 1.0, 1.0, 1.0, 1.0, 1.0, 1.0, 1.0, 1.0, 1.0, 1.0, 1.0, 1.0, 1.0, 1.0, 1.0, 1.0, 1.0, 1.0, 1.0, 1.0, 1.0, 1.0, 1.0, 1.0, 1.0, 1.0, 1.0, 1.0, 1.0, 1.0, 1.0, 1.0, 1.0, 1.0, 1.0, 1.0, 1.0, 1.0, 1.0, 1.0, 1.0, 1.0, 1.0, 1.0, 1.0, 1.0, 1.0, 1.0, 1.0, 1.0, 1.0, 1.0, 1.0, 1.0, 1.0, 1.0, 1.0, 1.0, 1.0, 1.0, 1.0, 1.0, 1.0, 1.0, 1.0, 1.0, 1.0, 1.0, 1.0, 1.0, 1.0, 1.0, 1.0, 1.0, 1.0, 1.0, 1.0, 1.0, 1.0, 1.0, 1.0, 1.0, 1.0, 1.0, 1.0, 1.0, 1.0, 1.0, 1.0, 1.0, 1.0, 1.0, 1.0, 1.0, 1.0, 1.0, 1.0, 1.0, 1.0, 1.0, 1.0, 1.0, 1.0, 1.0, 1.0, 1.0, 1.0, 1.0, 1.0, 1.0, 1.0, 1.0, 1.0, 1.0, 1.0, 1.0, 1.0, 1.0, 1.0, 1.0, 1.0, 1.0, 1.0, 1.0, 1.0, 1.0, 1.0, 1.0, 1.0, 1.0, 1.0, 1.0, 1.0, 1.0, 1.0, 1.0, 1.0, 1.0, 1.0, 1.0, 1.0, 1.0, 1.0, 1.0, 1.0, 1.0, 1.0, 1.0, 1.0, 1.0, 1.0, 1.0, 1.0, 1.0, 1.0, 1.0, 1.0, 1.0, 1.0, 1.0, 1.0, 1.0, 1.0, 1.0, 1.0, 1.0, 1.0, 1.0, 1.0, 1.0, 1.0, 1.0, 1.0, 1.0, 1.0, 1.0, 1.0, 1.0, 1.0, 1.0, 1.0, 1.0, 1.0, 1.0, 1.0, 1.0, 1.0, 1.0, 1.0, 1.0, 1.0, 1.0, 1.0, 1.0, 1.0, 1.0, 1.0, 1.0, 1.0, 1.0, 1.0, 1.0, 1.0, 1.0, 1.0, 1.0, 1.0, 1.0, 1.0, 1.0, 1.0, 1.0, 1.0, 1.0, 1.0, 1.0, 1.0, 1.0, 1.0, 1.0, 1.0, 1.0, 1.0, 1.0, 1.0, 1.0, 1.0, 1.0, 1.0, 1.0, 1.0, 1.0, 1.0, 1.0, 1.0, 1.0, 1.0, 1.0, 1.0, 1.0, 1.0, 1.0, 1.0, 1.0, 1.0, 1.0, 1.0, 1.0, 1.0, 1.0, 1.0, 1.0, 1.0, 1.0, 1.0, 1.0, 1.0, 1.0, 1.0, 1.0, 1.0, 1.0, 1.0, 1.0, 1.0, 1.0, 1.0, 1.0, 1.0, 1.0, 1.0, 1.0, 1.0, 1.0, 1.0, 1.0, 1.0, 1.0, 1.0, 1.0, 1.0, 1.0, 1.0, 1.0, 1.0, 1.0, 1.0, 1.0, 1.0, 1.0, 1.0, 1.0, 1.0, 1.0, 1.0, 1.0, 1.0, 1.0, 1.0, 1.0, 1.0, 1.0, 1.0, 1.0, 1.0, 1.0, 1.0, 1.0, 1.0, 1.0, 1.0, 1.0, 1.0, 1.0, 1.0, 1.0, 1.0, 1.0, 1.0, 1.0, 1.0, 1.0, 1.0, 1.0, 1.0, 1.0, 1.0, 1.0, 1.0, 1.0, 1.0, 1.0, 1.0, 1.0, 1.0, 1.0, 1.0, 1.0, 1.0, 1.0, 1.0, 1.0, 1.0, 1.0, 1.0, 1.0, 1.0, 1.0, 1.0, 1.0, 1.0, 1.0, 1.0, 1.0, 1.0])
me_cube_002.materials.append(mat_material_001)
me_cube_002.use_remesh_fix_poles = True
me_cube_002.use_remesh_preserve_attributes = False
me_cube_002.use_mirror_x = True
me_cube_002.update()
arm_armature = bpy.data.armatures.new('Armature')  # bones are not reproduced

# ---- objects
ob_armature = bpy.data.objects.new('Armature', arm_armature)
ob_light = bpy.data.objects.new('Light', light_light)
ob_cube = bpy.data.objects.new('Cube', me_cube_002)

# ---- transforms, parenting, visibility, modifiers, constraints
ob_armature.location = (-2.992e-17, -6.644e-33, 1.598)
ob_armature.scale = (0.7963, 0.7963, 0.7963)
ob_armature.display_type = 'WIRE'
ob_armature.show_in_front = True
ob_armature.lineart.crease_threshold = 0.0
ob_light.location = (4.076, 1.005, 5.904)
ob_light.rotation_euler = (0.6503, 0.05522, 1.866)
ob_light.lock_rotations_4d = False
ob_light.empty_display_type = 'ARROWS'
ob_light.color = (0.0, 0.0, 0.0, 0.0)
ob_light.lineart.crease_threshold = 0.0
ob_cube.parent = ob_armature
ob_cube.matrix_parent_inverse = Matrix(((1.256, -0.0, 0.0, -0.0), (-0.0, 1.256, -0.0, 0.0), (0.0, -0.0, 1.256, -2.175), (-0.0, 0.0, -0.0, 1.0)))
ob_cube.location = (0.0, 0.0, 2.743)
ob_cube.lineart.crease_threshold = 0.0
ob_cube.use_mesh_mirror_x = True
_vg = ob_cube.vertex_groups.new(name='Torso')
for _i, _w in zip([0, 1, 2, 3, 4, 6, 7, 8, 9, 10, 11, 12, 13, 14, 15, 16, 17, 26, 28, 31, 32, 33, 37, 67, 68, 170, 190, 191, 192, 193, 194, 195, 196, 197, 198, 199, 200, 205, 206, 207, 209, 210, 211, 212, 213, 217, 240, 241, 242, 243, 244, 245, 256, 257, 258, 259, 260, 261, 262, 270, 271], [0.5863, 0.9382, 1.0, 1.0, 1.0, 0.4674, 1.0, 0.836, 1.0, 0.01413, 0.4114, 0.02793, 0.07614, 0.6505, 0.7842, 0.108, 0.1882, 0.01933, 1.0, 0.05046, 0.8877, 0.3237, 0.0009052, 0.03069, 0.1633, 0.01218, 1.0, 1.0, 1.0, 1.0, 1.0, 1.0, 1.0, 1.0, 1.0, 1.0, 1.0, 0.1287, 0.1212, 0.0803, 0.1615, 0.3301, 1.0, 0.01552, 0.3909, 0.05739, 0.8034, 0.7537, 0.8302, 0.833, 0.4765, 0.6438, 0.4031, 0.7326, 0.2057, 0.2859, 0.9232, 0.215, 0.241, 0.2108, 0.07145]): _vg.add([_i], _w, 'REPLACE')
_vg = ob_cube.vertex_groups.new(name='Chest')
for _i, _w in zip([4, 5, 6, 9, 10, 11, 29, 30, 67, 68, 108, 109, 110, 111, 112, 113, 114, 116, 118, 121, 124, 126, 130, 134, 135, 140, 152, 153, 154, 158, 166, 167, 190, 191, 192, 193, 194, 195, 198, 199, 200, 201, 202, 203, 204, 205, 206, 207, 208, 209, 210, 211, 212, 213, 214, 215, 217, 219, 230, 231, 232, 240, 241, 242, 243], [0.0357, 1.0, 1.0, 0.04562, 1.0, 1.0, 1.0, 1.0, 0.01375, 0.04484, 1.0, 0.0, 0.4065, 0.2149, 0.07797, 0.3453, 0.01341, 0.01757, 0.0, 0.0, 0.0, 0.0, 0.0, 0.0, 0.0, 0.0, 0.0, 0.0, 0.0, 0.0, 0.0, 0.0, 0.02698, 0.0, 0.02387, 0.006408, 0.0, 0.1812, 0.06008, 0.076, 0.0, 1.0, 1.0, 0.933, 1.0, 1.0, 1.0, 1.0, 1.0, 1.0, 1.0, 0.05194, 1.0, 1.0, 1.0, 1.0, 0.06844, 0.00106, 0.1426, 0.2639, 0.4254, 0.03084, 0.01038, 0.05605, 0.06665]): _vg.add([_i], _w, 'REPLACE')
_vg = ob_cube.vertex_groups.new(name='Neck')
for _i, _w in zip([2, 5, 8, 10, 13, 14, 17, 20, 23, 25, 26, 29, 30, 31, 32, 33, 36, 38, 108, 109, 110, 111, 112, 113, 114, 115, 116, 117, 118, 119, 120, 121, 123, 124, 125, 126, 127, 128, 129, 130, 131, 132, 133, 134, 135, 137, 138, 139, 140, 141, 142, 143, 144, 145, 146, 147, 148, 149, 150, 151, 152, 153, 154, 155, 156, 158, 159, 160, 161, 162, 163, 164, 165, 166, 167, 179, 181, 184, 187, 189, 191, 198, 199, 200, 201, 207, 208, 212, 214, 215, 230, 231, 232, 240, 242, 243], [0.0, 0.0569, 0.0, 0.01969, 0.0, 0.0, 0.0, 0.0, 0.0, 0.0, 0.0, 0.2148, 0.1326, 0.0, 0.0, 0.0, 0.0, 0.0, 0.4885, 0.5128, 0.0, 0.5601, 0.4875, 0.4285, 0.0, 0.0, 0.01525, 0.0, 0.0, 0.0, 0.0, 0.0, 0.0, 0.0, 0.0, 0.0, 0.0, 0.0, 0.0, 0.0, 0.0, 0.0, 0.0, 0.0, 0.0, 0.0, 0.0, 0.0, 0.0, 0.0, 0.0, 0.0, 0.0, 0.0, 0.0, 0.0, 0.0, 0.0, 0.0, 0.0, 0.5605, 0.5189, 0.003669, 0.0, 0.0, 0.0, 0.0, 0.0, 0.0, 0.0, 0.0, 0.0, 0.0, 0.6576, 0.0, 0.0, 0.0, 0.0, 0.0, 0.0, 0.0, 0.0, 0.0, 0.0, 0.0, 0.0, 0.0, 0.0138, 0.0, 0.0, 0.0, 0.1524, 0.068, 0.0, 0.0, 0.0]): _vg.add([_i], _w, 'REPLACE')
_vg = ob_cube.vertex_groups.new(name='Head')
for _i, _w in zip([10, 29, 30, 108, 109, 110, 111, 112, 113, 114, 115, 116, 117, 118, 119, 120, 121, 122, 123, 124, 125, 126, 127, 128, 129, 130, 131, 132, 133, 134, 135, 136, 137, 138, 139, 140, 141, 142, 143, 144, 145, 146, 147, 148, 149, 150, 151, 152, 153, 154, 155, 156, 157, 158, 159, 160, 161, 162, 163, 164, 165, 166, 167, 168, 169, 201, 204, 208, 212, 214, 215, 230, 231, 232], [0.02091, 0.0, 0.0, 0.0, 0.4868, 0.0, 0.4275, 0.0, 0.0, 1.0, 1.0, 1.0, 1.0, 1.0, 0.9937, 1.0, 1.0, 0.9949, 1.0, 1.0, 0.9934, 1.0, 1.0, 1.0, 0.9985, 1.0, 1.0, 1.0, 1.0, 1.0, 1.0, 0.9946, 1.0, 1.0, 1.0, 1.0, 1.0, 1.0, 1.0, 1.0, 1.0, 1.0, 1.0, 1.0, 1.0, 1.0, 1.0, 0.6344, 0.5311, 0.556, 0.9966, 0.9973, 0.9976, 1.0, 1.0, 1.0, 1.0, 1.0, 1.0, 1.0, 1.0, 0.668, 0.693, 0.9966, 0.9962, 0.0, 0.0, 0.0, 0.02035, 0.0, 0.0, 0.3627, 0.2026, 0.0]): _vg.add([_i], _w, 'REPLACE')
_vg = ob_cube.vertex_groups.new(name='UpperArm.L')
for _i, _w in zip([0, 1, 5, 6, 7, 8, 10, 11, 29, 30, 65, 66, 67, 68, 108, 109, 110, 111, 112, 113, 114, 116, 118, 121, 124, 130, 133, 134, 135, 140, 148, 152, 153, 154, 160, 166, 167, 170, 171, 174, 175, 176, 177, 190, 191, 192, 193, 194, 195, 196, 198, 199, 200, 201, 202, 203, 204, 205, 206, 207, 208, 209, 210, 211, 212, 213, 214, 215, 217, 219, 220, 221, 222, 223, 224, 225, 226, 227, 228, 229, 230, 231, 232, 233, 234, 235, 236, 237, 238, 240, 241, 242, 243, 245, 246, 247, 248, 258], [0.0, 0.0, 0.0, 0.0, 0.0, 0.0, 0.0, 0.0, 0.0, 0.0, 1.0, 1.0, 1.0, 1.0, 0.0, 0.0, 0.0, 0.0, 0.0, 0.0, 0.0, 0.0, 0.0, 0.0, 0.0, 0.0, 0.0, 0.0, 0.0, 0.0, 0.0, 0.0, 0.0, 0.0, 0.0, 0.0, 0.0, 1.0, 1.0, 0.001405, 0.0, 1.0, 1.0, 0.0, 0.0, 0.0, 0.0, 0.0, 0.0, 0.0, 0.0, 0.03056, 0.0, 0.0, 0.0, 0.0, 0.0, 0.0, 0.004285, 0.0, 0.0, 0.0, 0.00608, 0.006787, 0.0, 0.0, 0.0, 0.0, 1.0, 1.0, 1.0, 0.9274, 1.0, 0.8963, 0.0, 0.8096, 1.0, 1.0, 1.0, 1.0, 0.0, 0.0, 0.0, 1.0, 1.0, 1.0, 1.0, 0.0534, 0.06248, 0.0, 0.0, 0.0, 0.03028, 0.004996, 0.0, 0.0, 0.0, 0.0]): _vg.add([_i], _w, 'REPLACE')
_vg = ob_cube.vertex_groups.new(name='LowerArm.L')
for _i, _w in zip([29, 30, 65, 66, 68, 72, 74, 81, 82, 83, 84, 85, 86, 87, 88, 89, 90, 91, 92, 93, 94, 95, 96, 97, 98, 99, 100, 101, 102, 103, 104, 105, 106, 107, 108, 110, 111, 112, 113, 118, 130, 144, 153, 159, 166, 170, 171, 172, 173, 174, 175, 176, 177, 208, 214, 215, 216, 218, 220, 221, 222, 223, 224, 225, 226, 230, 231, 232, 235, 236, 237, 238, 239, 246, 247, 248, 249, 250, 251, 252, 253, 254, 255], [0.0, 0.0, 0.0, 0.1618, 0.02495, 0.0, 0.0, 0.0, 0.06618, 0.0, 0.04022, 0.0, 0.0, 0.0, 0.05359, 0.0, 0.0, 0.009884, 0.0, 0.0, 0.0, 0.0, 0.0, 0.0, 0.0, 0.0, 0.02693, 0.0, 0.0, 0.0, 0.0, 0.0, 0.0, 0.07398, 0.0, 0.0, 0.0, 0.0, 0.0, 0.0, 0.0, 0.0, 0.0, 0.0, 0.0, 0.0, 0.0, 0.9596, 0.9748, 0.8911, 0.9791, 0.0, 0.0, 0.0, 0.0, 0.0, 0.9769, 0.9894, 0.0, 0.0, 0.0, 0.0, 0.9588, 0.0, 0.0, 0.0, 0.0, 0.0, 0.0, 0.0, 0.8517, 0.9385, 0.9637, 1.0, 0.9823, 0.9945, 0.9885, 0.991, 0.0, 0.0, 0.0, 0.0, 0.0002384]): _vg.add([_i], _w, 'REPLACE')
_vg = ob_cube.vertex_groups.new(name='Hand.L')
for _i, _w in zip([69, 70, 71, 72, 73, 74, 75, 76, 77, 78, 79, 80, 81, 82, 83, 84, 85, 86, 87, 88, 89, 90, 91, 92, 93, 94, 95, 96, 97, 98, 99, 100, 101, 102, 103, 104, 105, 106, 107, 172, 246, 250, 251, 252, 253, 254, 255], [0.3546, 0.816, 0.3007, 0.7839, 0.3125, 0.7875, 0.0, 0.0, 0.0, 0.0, 0.0, 0.0, 1.0, 1.0, 0.9865, 1.0, 0.9993, 0.691, 0.4375, 1.0, 0.7345, 0.9665, 0.9337, 1.0, 0.9873, 0.9998, 0.6522, 0.9822, 0.9595, 0.999, 0.9254, 0.9837, 0.9595, 0.9865, 0.9945, 0.9953, 0.9996, 0.9875, 1.0, 0.0154, 0.1152, 0.0509, 0.7121, 0.7969, 0.5609, 0.7629, 0.7221]): _vg.add([_i], _w, 'REPLACE')
_vg = ob_cube.vertex_groups.new(name='Fingers.L')
for _i, _w in zip([69, 70, 71, 72, 73, 74, 75, 76, 77, 78, 79, 80, 81, 82, 83, 84, 85, 86, 87, 88, 89, 90, 91, 92, 93, 94, 95, 96, 97, 98, 99, 100, 101, 102, 103, 104, 105, 106, 107, 118, 255], [0.9961, 0.9972, 0.9845, 1.0, 0.9655, 0.9068, 1.0, 1.0, 1.0, 1.0, 1.0, 1.0, 0.0, 0.1017, 0.0, 0.0, 0.0, 1.0, 1.0, 0.112, 0.1159, 0.0, 0.0, 0.3235, 0.0, 0.0, 0.0, 0.0, 0.2535, 0.0, 0.0, 0.0, 0.0, 0.0, 0.0, 0.0, 0.0, 0.0, 0.0, 0.0, 0.0]): _vg.add([_i], _w, 'REPLACE')
_vg = ob_cube.vertex_groups.new(name='UpperArm.R')
for _i, _w in zip([5, 6, 29, 109, 110, 113, 118, 124, 152, 154, 200, 207, 208, 232], [0.0, 0.0, 0.0, 0.0, 0.0, 0.0, 0.0, 0.0, 0.0, 0.0, 0.0, 0.0, 0.0, 0.0]): _vg.add([_i], _w, 'REPLACE')
_vg = ob_cube.vertex_groups.new(name='LowerArm.R')
for _i, _w in zip([29, 110, 113, 118, 144, 208, 232], [0.0, 0.0, 0.0, 0.0, 0.0, 0.0, 0.0]): _vg.add([_i], _w, 'REPLACE')
_vg = ob_cube.vertex_groups.new(name='Hand.R')
_vg = ob_cube.vertex_groups.new(name='Fingers.R')
for _i, _w in zip([118], [0.0]): _vg.add([_i], _w, 'REPLACE')
_vg = ob_cube.vertex_groups.new(name='UpperLeg.L')
for _i, _w in zip([0, 1, 2, 3, 4, 7, 8, 9, 12, 13, 14, 15, 16, 17, 20, 21, 22, 23, 24, 25, 26, 27, 28, 31, 32, 33, 35, 36, 37, 38, 178, 179, 180, 181, 182, 183, 184, 185, 186, 187, 188, 189, 192, 193, 195, 196, 197, 198, 199, 211, 240, 241, 242, 243, 244, 245, 256, 258, 259, 261, 262, 268, 269, 270, 271, 272, 273], [0.0, 0.0, 0.0, 0.0, 0.0, 0.0, 0.0, 0.0, 1.0, 0.2309, 0.0, 0.0, 1.0, 0.3186, 1.0, 1.0, 1.0, 1.0, 1.0, 1.0, 1.0, 1.0, 0.0, 1.0, 0.0, 1.0, 0.8722, 1.0, 1.0, 0.9878, 0.1326, 0.1174, 0.1353, 0.1398, 0.149, 0.1368, 1.0, 1.0, 1.0, 1.0, 1.0, 1.0, 0.0, 0.0, 0.006674, 0.0, 0.0, 0.0, 0.0, 0.0, 0.0, 0.0, 0.0, 0.0, 0.0, 0.0, 0.0, 0.4262, 0.03942, 0.7064, 0.0, 1.0, 1.0, 0.58, 1.0, 1.0, 0.1408]): _vg.add([_i], _w, 'REPLACE')
_vg = ob_cube.vertex_groups.new(name='LowerLeg.L')
for _i, _w in zip([18, 19, 20, 21, 22, 23, 34, 35, 36, 39, 40, 41, 42, 43, 44, 45, 46, 54, 55, 56, 57, 58, 59, 60, 61, 62, 178, 179, 180, 181, 182, 183, 184, 185, 186, 187, 188, 189, 269, 272, 273], [0.9998, 1.0, 0.3509, 0.3483, 0.3027, 0.3145, 0.9954, 0.273, 0.3846, 0.9991, 1.0, 0.9846, 0.0, 0.0, 0.0, 0.0, 0.0, 0.0, 0.0, 0.0, 0.0, 0.0, 0.0, 0.0, 0.0, 0.0, 1.0, 1.0, 1.0, 0.9984, 1.0, 0.9999, 0.1332, 0.08627, 0.1228, 0.08353, 0.1276, 0.07, 0.1044, 0.3258, 1.0]): _vg.add([_i], _w, 'REPLACE')
_vg = ob_cube.vertex_groups.new(name='UpperLeg.R')
for _i, _w in zip([2, 3, 4, 14, 15, 32, 199, 243], [0.0, 0.0, 0.0, 0.0, 0.0, 0.0, 0.0, 0.0]): _vg.add([_i], _w, 'REPLACE')
_vg = ob_cube.vertex_groups.new(name='LowerLeg.R')
_vg = ob_cube.vertex_groups.new(name='Foot.L.001')
for _i, _w in zip([18, 19, 34, 39, 40, 41, 42, 43, 44, 45, 46, 47, 48, 53, 54, 55, 56, 57, 58, 59, 60, 61, 62, 63, 64, 264, 265, 266, 274], [0.8693, 1.0, 0.5807, 0.8765, 0.9989, 1.0, 1.0, 1.0, 1.0, 1.0, 1.0, 0.0, 0.0, 0.0, 1.0, 1.0, 1.0, 1.0, 1.0, 1.0, 1.0, 1.0, 1.0, 0.0, 0.008472, 0.0, 1.0, 1.0, 1.0]): _vg.add([_i], _w, 'REPLACE')
_vg = ob_cube.vertex_groups.new(name='Toes.L.001')
for _i, _w in zip([18, 19, 34, 39, 40, 41, 42, 43, 44, 45, 46, 47, 48, 49, 50, 51, 52, 53, 54, 55, 56, 57, 58, 59, 60, 61, 62, 63, 64, 263, 264, 265, 266, 267], [0.0, 0.0, 0.0, 0.0, 0.0, 0.0, 0.0, 0.0, 0.0, 0.0, 0.0, 0.03356, 0.07271, 1.0, 0.9957, 1.002, 1.006, 0.245, 0.0, 0.0, 0.0, 0.0, 0.0, 0.0, 0.0, 0.0, 0.0, 0.9788, 0.9713, 0.975, 0.9674, 0.0, 0.0, 0.2554]): _vg.add([_i], _w, 'REPLACE')
_vg = ob_cube.vertex_groups.new(name='Foot.R.001')
_vg = ob_cube.vertex_groups.new(name='Toes.R.001')
_m = ob_cube.modifiers.new('Mirror', 'MIRROR')
_m.use_clip = True
_m = ob_cube.modifiers.new('Armature', 'ARMATURE')
_m.object = ob_armature
_m = ob_cube.modifiers.new('Subdivision', 'SUBSURF')
_m.uv_smooth = 'NONE'
_m.quality = 1
_m.subdivision_type = 'SIMPLE'
_m.levels = 0
_m.render_levels = 0
_m.show_only_control_edges = False

# ---- collection membership
scene.collection.objects.link(ob_armature)
col_collection.objects.link(ob_light)
col_collection.objects.link(ob_cube)

# ---- scene / render settings (as saved in the file)
scene.frame_start = 1; scene.frame_end = 24; scene.frame_set(17)
scene.render.engine = 'BLENDER_EEVEE_NEXT'
scene.render.fps = 30
scene.render.fps_base = 1.001
scene.render.dither_intensity = 2.0
scene.render.use_stamp_time = False
scene.render.use_stamp_date = False
scene.render.use_stamp_frame = False
scene.render.use_stamp_camera = False
scene.render.use_stamp_scene = False
scene.render.use_stamp_render_time = False
scene.cycles.use_denoising = False
scene.cycles.samples = 128
scene.cycles.sampling_pattern = 'TABULATED_SOBOL'
scene.cycles.use_adaptive_sampling = False
scene.cycles.use_light_tree = False
scene.eevee.gtao_quality = 0.7829
scene.eevee.gtao_distance = 2.05
scene.eevee.fast_gi_quality = 0.7829
scene.view_settings.view_transform = 'Filmic'
bpy.context.view_layer.update()

# ---- added for rendering (the .blend has no active camera): camera
cam_auto = bpy.data.cameras.new('AutoCamera')
cam_auto.lens = 50.0
cam_auto.sensor_width = 36.0
cam_auto.clip_end = 1000.0
ob_auto_camera = bpy.data.objects.new('AutoCamera', cam_auto)
scene.collection.objects.link(ob_auto_camera)
ob_auto_camera.location = (4.33305, -5.19519, 5.45529)
ob_auto_camera.rotation_euler = (1.09748, -7.21219e-08, 0.694738)
scene.camera = ob_auto_camera
bpy.context.view_layer.update()
